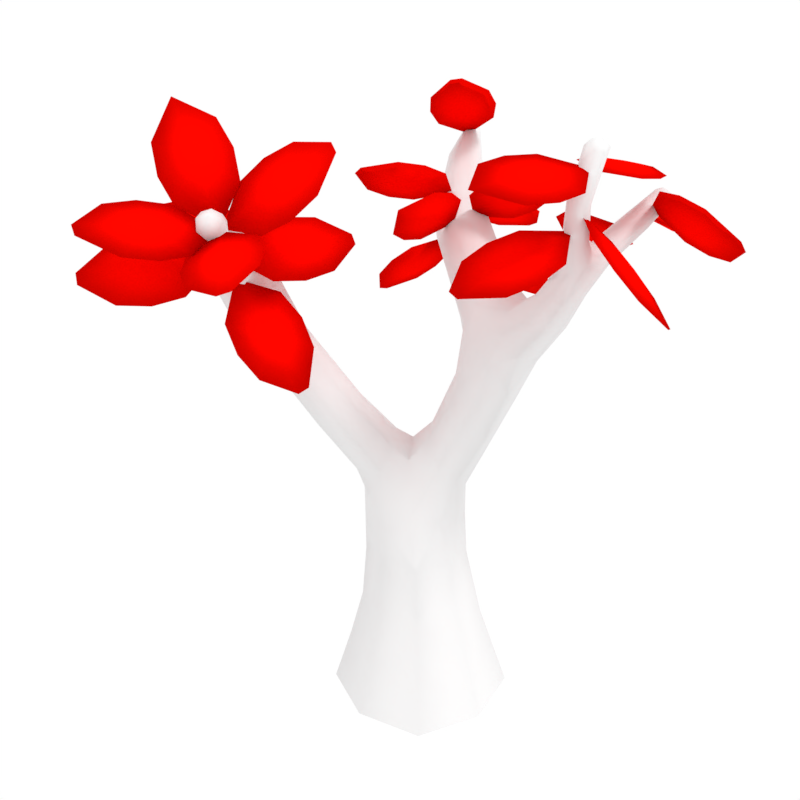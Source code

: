 # Source: Tree02.blend  (saved by Blender 2.79.0; exported with 4.5.12 LTS)
import bpy
from mathutils import Matrix  # noqa: F401  (used for matrix-valued properties, if any)

bpy.ops.wm.read_factory_settings(use_empty=True)
scene = bpy.context.scene
scene.name = 'Scene'

# ---- collections
col_collection_1 = bpy.data.collections.new('Collection 1'); scene.collection.children.link(col_collection_1)

# ---- materials (node trees are filled in below, after node groups)
mat_red = bpy.data.materials.new('Red')
mat_red.alpha_threshold = 0.0
mat_red.use_transparent_shadow = False
mat_red.diffuse_color = (1.0, 0.001989, 0.0, 1.0)
mat_red.roughness = 0.5
mat_tree = bpy.data.materials.new('Tree')
mat_tree.alpha_threshold = 0.0
mat_tree.use_transparent_shadow = False
mat_tree.roughness = 0.5
mat_tree.specular_intensity = 0.208

# ---- material node trees

# ---- world
world_world = bpy.data.worlds.new('World'); scene.world = world_world
world_world.color = (1.0, 1.0, 1.0)
world_world.use_sun_shadow = False
world_world.sun_shadow_jitter_overblur = 0.0
world_world.cycles.sampling_method = 'MANUAL'

# ---- cameras
cam_camera = bpy.data.cameras.new('Camera')
cam_camera.clip_end = 100.0
cam_camera.lens = 35.0
cam_camera.sensor_width = 32.0
cam_camera.sensor_height = 18.0
cam_camera.ortho_scale = 7.314
cam_camera.dof.focus_distance = 0.0
cam_camera.dof.aperture_fstop = 128.0

# ---- lights
light_sun = bpy.data.lights.new('Sun', 'SUN')
light_sun.transmission_factor = 0.0
light_sun.angle = 0.1993
light_sun.energy = 1.0
light_sun.shadow_buffer_clip_start = 0.5
light_sun.shadow_soft_size = 0.1
light_sun.shadow_cascade_max_distance = 1000.0

# ---- meshes
me_plane = bpy.data.meshes.new('Plane')
me_plane.from_pydata([(-0.09031, -0.0399, 0.0), (0.09031, -0.0399, 0.0), (-0.09761, 1.96, 0.0), (0.09761, 1.96, 0.0), (-0.5082, 1.46, 0.0), (-0.5924, 0.9601, 0.0), (-0.5082, 0.4601, 0.0), (0.5082, 0.4601, 0.0), (0.5924, 0.9601, 0.0), (0.5082, 1.46, 0.0), (0.0, -0.0399, 0.0), (0.0, 1.96, 0.0), (0.0, 0.4601, 0.05821), (0.0, 0.9601, 0.08557), (0.0, 1.46, 0.05821), (-0.5082, 0.4601, -0.02543), (-0.09031, -0.0399, -0.02543), (0.0, -0.0399, -0.02543), (0.09031, -0.0399, -0.02543), (0.5082, 1.46, -0.02543), (0.09761, 1.96, -0.02543), (0.0, 1.96, -0.02543), (-0.09761, 1.96, -0.02543), (-0.5082, 1.46, -0.02543), (-0.5924, 0.9601, -0.02543), (0.5082, 0.4601, -0.02543), (0.5924, 0.9601, -0.02543), (0.0, 0.4601, -0.08364), (0.0, 0.9601, -0.111), (0.0, 1.46, -0.08364), (-3.577, 0.2634, -1.174), (-3.663, 0.2457, -1.332), (-3.351, -1.721, -1.066), (-3.444, -1.74, -1.236), (-3.212, -1.184, -0.732), (-3.227, -0.6798, -0.6839), (-3.323, -0.1918, -0.7831), (-3.806, -0.2916, -1.672), (-3.79, -0.7961, -1.72), (-3.694, -1.284, -1.621), (-3.62, 0.2545, -1.253), (-3.397, -1.73, -1.151), (-3.615, -0.2459, -1.199), (-3.583, -0.7442, -1.161), (-3.504, -1.238, -1.148), (-3.301, -0.1899, -0.7953), (-3.555, 0.2653, -1.186), (-3.598, 0.2564, -1.265), (-3.641, 0.2475, -1.344), (-3.672, -1.282, -1.633), (-3.422, -1.738, -1.248), (-3.375, -1.729, -1.163), (-3.329, -1.719, -1.078), (-3.19, -1.182, -0.7442), (-3.205, -0.6779, -0.6962), (-3.783, -0.2898, -1.684), (-3.768, -0.7943, -1.732), (-3.491, -0.2356, -1.268), (-3.412, -0.7298, -1.255), (-3.38, -1.228, -1.217), (-0.2366, -1.917, -0.4784), (-0.4103, -1.876, -0.45), (-0.7743, -3.422, -1.68), (-0.9621, -3.379, -1.649), (-0.2431, -3.138, -1.444), (-0.02591, -2.781, -1.157), (0.02928, -2.386, -0.844), (-0.9485, -2.159, -0.6845), (-1.166, -2.516, -0.9713), (-1.221, -2.911, -1.285), (-0.3234, -1.896, -0.4642), (-0.8682, -3.401, -1.664), (-0.4605, -2.309, -0.7186), (-0.5972, -2.702, -0.9972), (-0.7329, -3.061, -1.319), (0.02968, -2.37, -0.864), (-0.2361, -1.901, -0.4983), (-0.323, -1.881, -0.4842), (-0.4099, -1.861, -0.47), (-1.22, -2.895, -1.305), (-0.9617, -3.363, -1.669), (-0.8678, -3.385, -1.684), (-0.7739, -3.407, -1.7), (-0.2427, -3.122, -1.464), (-0.02551, -2.765, -1.177), (-0.9481, -2.143, -0.7045), (-1.165, -2.501, -0.9913), (-0.4583, -2.221, -0.8299), (-0.594, -2.58, -1.151), (-0.7307, -2.973, -1.43), (-3.338, 0.9444, -1.476), (-3.177, 0.927, -1.395), (-2.757, 2.688, -2.265), (-2.584, 2.669, -2.177), (-3.268, 2.292, -2.254), (-3.49, 1.864, -2.095), (-3.562, 1.42, -1.861), (-2.66, 1.323, -1.403), (-2.438, 1.75, -1.562), (-2.366, 2.194, -1.796), (-3.258, 0.9357, -1.436), (-2.67, 2.679, -2.221), (-3.131, 1.399, -1.585), (-2.994, 1.848, -1.76), (-2.838, 2.271, -1.978), (-3.553, 1.408, -1.881), (-3.329, 0.9321, -1.497), (-3.248, 0.9235, -1.456), (-3.168, 0.9148, -1.415), (-2.357, 2.182, -1.816), (-2.575, 2.657, -2.198), (-2.661, 2.667, -2.241), (-2.748, 2.676, -2.285), (-3.259, 2.28, -2.274), (-3.481, 1.852, -2.116), (-2.651, 1.311, -1.423), (-2.429, 1.738, -1.582), (-3.081, 1.331, -1.699), (-2.925, 1.754, -1.917), (-2.788, 2.203, -2.092), (-4.343, -3.791, -2.734), (-4.381, -3.929, -2.845), (-2.987, -3.104, -4.033), (-3.027, -3.253, -4.152), (-3.241, -2.961, -3.455), (-3.563, -3.067, -3.078), (-3.919, -3.302, -2.804), (-4.127, -4.077, -3.427), (-3.806, -3.971, -3.804), (-3.45, -3.736, -4.078), (-4.362, -3.86, -2.79), (-3.007, -3.178, -4.093), (-3.982, -3.722, -3.089), (-3.624, -3.566, -3.403), (-3.304, -3.381, -3.741), (-3.937, -3.288, -2.815), (-4.361, -3.777, -2.746), (-4.38, -3.846, -2.801), (-4.398, -3.915, -2.856), (-3.468, -3.722, -4.09), (-3.045, -3.239, -4.164), (-3.025, -3.164, -4.104), (-3.004, -3.09, -4.044), (-3.259, -2.947, -3.467), (-3.581, -3.053, -3.089), (-4.145, -4.063, -3.438), (-3.824, -3.957, -3.816), (-4.082, -3.644, -3.153), (-3.763, -3.458, -3.491), (-3.404, -3.303, -3.804), (-0.252, -1.853, -0.1684), (-0.2208, -2.031, -0.1677), (1.433, -1.554, -1.204), (1.467, -1.746, -1.203), (0.9403, -1.222, -0.9466), (0.5042, -1.212, -0.6881), (0.09722, -1.368, -0.429), (0.2731, -2.369, -0.4247), (0.7092, -2.379, -0.6831), (1.116, -2.223, -0.9422), (-0.2364, -1.942, -0.168), (1.45, -1.65, -1.203), (0.2148, -1.863, -0.377), (0.6503, -1.788, -0.6124), (1.058, -1.717, -0.8946), (0.08428, -1.371, -0.4508), (-0.265, -1.855, -0.1902), (-0.2493, -1.944, -0.1898), (-0.2337, -2.033, -0.1894), (1.103, -2.226, -0.964), (1.454, -1.748, -1.225), (1.437, -1.652, -1.225), (1.42, -1.556, -1.225), (0.9274, -1.225, -0.9683), (0.4913, -1.215, -0.7099), (0.2602, -2.372, -0.4464), (0.6963, -2.382, -0.7049), (0.1426, -1.876, -0.4984), (0.5502, -1.806, -0.7806), (0.9857, -1.731, -1.016), (-5.585, -2.706, -2.79), (-5.521, -2.584, -2.674), (-6.448, -1.252, -3.859), (-6.379, -1.12, -3.733), (-6.377, -1.896, -3.858), (-6.192, -2.317, -3.646), (-5.947, -2.625, -3.326), (-5.589, -1.936, -2.671), (-5.774, -1.514, -2.882), (-6.019, -1.206, -3.202), (-5.553, -2.645, -2.732), (-6.413, -1.186, -3.796), (-5.816, -2.286, -2.966), (-6.054, -1.923, -3.217), (-6.247, -1.556, -3.498), (-5.926, -2.623, -3.34), (-5.564, -2.704, -2.804), (-5.532, -2.643, -2.746), (-5.5, -2.581, -2.688), (-5.998, -1.204, -3.216), (-6.358, -1.118, -3.747), (-6.392, -1.184, -3.81), (-6.427, -1.25, -3.873), (-6.356, -1.893, -3.872), (-6.171, -2.315, -3.66), (-5.568, -1.933, -2.685), (-5.753, -1.512, -2.896), (-5.698, -2.273, -3.044), (-5.891, -1.906, -3.325), (-6.129, -1.543, -3.576), (-0.3324, -0.3933, -0.2169), (-0.2093, -0.2671, -0.2563), (-1.8, 0.8724, -0.7121), (-1.667, 1.009, -0.7546), (-1.714, 0.2678, -0.4984), (-1.406, -0.1087, -0.3559), (-0.9827, -0.3676, -0.25), (-0.2902, 0.3426, -0.4715), (-0.5984, 0.7191, -0.614), (-1.021, 0.978, -0.7199), (-0.2708, -0.3302, -0.2366), (-1.733, 0.9406, -0.7333), (-0.6385, 0.006611, -0.3058), (-1.005, 0.3333, -0.4042), (-1.37, 0.642, -0.5542), (-0.9818, -0.376, -0.274), (-0.3315, -0.4017, -0.2409), (-0.27, -0.3386, -0.2606), (-0.2084, -0.2755, -0.2803), (-1.02, 0.9697, -0.7439), (-1.666, 1.0, -0.7786), (-1.732, 0.9323, -0.7573), (-1.799, 0.8641, -0.7361), (-1.713, 0.2595, -0.5224), (-1.405, -0.1171, -0.3799), (-0.2893, 0.3342, -0.4955), (-0.5975, 0.7108, -0.638), (-0.6335, -0.03999, -0.4397), (-0.9981, 0.2687, -0.5897), (-1.365, 0.5954, -0.6881), (-4.575, -3.896, -2.445), (-4.433, -3.915, -2.555), (-3.788, -2.204, -1.724), (-3.635, -2.226, -1.843), (-4.308, -2.582, -1.653), (-4.572, -2.996, -1.781), (-4.704, -3.427, -2.011), (-3.907, -3.539, -2.631), (-3.643, -3.125, -2.504), (-3.511, -2.693, -2.273), (-4.504, -3.906, -2.5), (-3.711, -2.215, -1.784), (-4.278, -3.513, -2.28), (-4.067, -3.105, -2.082), (-3.882, -2.668, -1.922), (-4.717, -3.414, -2.029), (-4.587, -3.882, -2.463), (-4.516, -3.892, -2.518), (-4.445, -3.902, -2.573), (-3.523, -2.68, -2.291), (-3.647, -2.212, -1.861), (-3.723, -2.202, -1.802), (-3.8, -2.191, -1.742), (-4.32, -2.569, -1.671), (-4.584, -2.982, -1.799), (-3.919, -3.525, -2.649), (-3.655, -3.112, -2.522), (-4.346, -3.439, -2.38), (-4.16, -3.002, -2.22), (-3.949, -2.594, -2.022), (-4.588, -4.117, -2.707), (-4.718, -4.085, -2.586), (-5.616, -5.678, -3.417), (-5.757, -5.644, -3.286), (-5.062, -5.36, -3.516), (-4.742, -4.985, -3.396), (-4.545, -4.58, -3.163), (-5.278, -4.402, -2.483), (-5.597, -4.777, -2.602), (-5.795, -5.182, -2.835), (-4.653, -4.101, -2.647), (-5.687, -5.661, -3.351), (-4.885, -4.526, -2.785), (-5.13, -4.932, -2.943), (-5.402, -5.306, -3.137), (-4.556, -4.565, -3.18), (-4.599, -4.102, -2.724), (-4.664, -4.086, -2.663), (-4.73, -4.07, -2.603), (-5.807, -5.166, -2.852), (-5.769, -5.629, -3.303), (-5.699, -5.646, -3.368), (-5.628, -5.663, -3.433), (-5.073, -5.345, -3.532), (-4.754, -4.97, -3.412), (-5.29, -4.386, -2.499), (-5.609, -4.762, -2.619), (-4.95, -4.441, -2.878), (-5.221, -4.814, -3.072), (-5.467, -5.221, -3.23), (-4.176, -4.476, -1.977), (-4.279, -4.584, -2.078), (-2.588, -5.638, -2.339), (-2.7, -5.755, -2.449), (-2.75, -5.101, -2.017), (-3.098, -4.759, -1.878), (-3.541, -4.518, -1.833), (-4.122, -5.126, -2.405), (-3.774, -5.467, -2.544), (-3.33, -5.709, -2.589), (-4.227, -4.53, -2.028), (-2.644, -5.696, -2.394), (-3.844, -4.854, -2.072), (-3.454, -5.16, -2.142), (-3.053, -5.437, -2.256), (-3.536, -4.504, -1.854), (-4.17, -4.462, -1.997), (-4.222, -4.516, -2.048), (-4.273, -4.57, -2.099), (-3.324, -5.695, -2.609), (-2.694, -5.741, -2.47), (-2.639, -5.682, -2.415), (-2.583, -5.624, -2.36), (-2.744, -5.087, -2.037), (-3.092, -4.745, -1.898), (-4.116, -5.112, -2.426), (-3.768, -5.454, -2.565), (-3.813, -4.776, -2.187), (-3.411, -5.052, -2.3), (-3.022, -5.359, -2.37), (-4.349, -4.549, -2.039), (-4.248, -4.448, -1.929), (-5.697, -4.808, -0.5845), (-5.588, -4.699, -0.4649), (-5.59, -4.974, -1.201), (-5.302, -4.957, -1.617), (-4.919, -4.846, -1.93), (-4.35, -4.278, -1.308), (-4.639, -4.295, -0.8914), (-5.022, -4.406, -0.5782), (-4.299, -4.498, -1.984), (-5.642, -4.754, -0.5247), (-4.606, -4.61, -1.601), (-4.929, -4.696, -1.228), (-5.278, -4.738, -0.8718), (-4.931, -4.825, -1.938), (-4.361, -4.528, -2.047), (-4.311, -4.478, -1.992), (-4.26, -4.427, -1.936), (-5.035, -4.385, -0.586), (-5.6, -4.678, -0.4727), (-5.655, -4.733, -0.5325), (-5.709, -4.787, -0.5923), (-5.603, -4.953, -1.209), (-5.314, -4.936, -1.625), (-4.363, -4.257, -1.316), (-4.652, -4.274, -0.8992), (-4.675, -4.494, -1.645), (-5.024, -4.535, -1.288), (-5.347, -4.621, -0.9149), (-4.211, -4.564, -2.067), (-4.369, -4.533, -1.985), (-4.768, -6.451, -2.428), (-4.939, -6.417, -2.339), (-4.269, -6.051, -2.526), (-4.055, -5.594, -2.475), (-3.988, -5.108, -2.347), (-4.874, -4.931, -1.883), (-5.089, -5.388, -1.934), (-5.156, -5.874, -2.062), (-4.29, -4.548, -2.026), (-4.853, -6.434, -2.383), (-4.408, -5.036, -2.064), (-4.538, -5.515, -2.13), (-4.689, -5.979, -2.243), (-3.998, -5.101, -2.369), (-4.222, -4.557, -2.089), (-4.3, -4.541, -2.048), (-4.379, -4.525, -2.007), (-5.166, -5.867, -2.084), (-4.949, -6.41, -2.361), (-4.864, -6.427, -2.406), (-4.778, -6.444, -2.45), (-4.279, -6.044, -2.548), (-4.065, -5.587, -2.497), (-4.885, -4.924, -1.905), (-5.099, -5.381, -1.956), (-4.464, -4.996, -2.188), (-4.616, -5.46, -2.301), (-4.746, -5.939, -2.367), (-4.317, -4.469, -1.941), (-4.165, -4.496, -2.035), (-3.249, -3.881, -0.3563), (-3.084, -3.91, -0.4574), (-3.863, -3.967, -0.539), (-4.203, -4.102, -0.8908), (-4.401, -4.261, -1.33), (-3.544, -4.411, -1.856), (-3.205, -4.276, -1.504), (-3.007, -4.117, -1.065), (-4.241, -4.483, -1.988), (-3.167, -3.895, -0.4068), (-3.97, -4.391, -1.574), (-3.701, -4.27, -1.17), (-3.433, -4.097, -0.7832), (-4.401, -4.237, -1.338), (-4.318, -4.445, -1.95), (-4.242, -4.459, -1.997), (-4.166, -4.472, -2.043), (-3.008, -4.093, -1.074), (-3.085, -3.886, -0.4657), (-3.167, -3.871, -0.4152), (-3.25, -3.857, -0.3646), (-3.864, -3.943, -0.5473), (-4.204, -4.078, -0.8991), (-3.545, -4.387, -1.864), (-3.205, -4.252, -1.513), (-3.975, -4.257, -1.62), (-3.708, -4.084, -1.234), (-3.438, -3.963, -0.8295), (-5.648, -2.847, -2.027), (-5.481, -2.918, -2.018), (-4.874, -1.003, -1.984), (-4.695, -1.079, -1.975), (-5.447, -1.303, -2.014), (-5.719, -1.73, -2.029), (-5.837, -2.224, -2.036), (-4.902, -2.621, -1.988), (-4.63, -2.193, -1.973), (-4.512, -1.7, -1.966), (-5.565, -2.882, -2.022), (-4.784, -1.041, -1.979), (-5.372, -2.422, -1.953), (-5.179, -1.962, -1.915), (-4.982, -1.502, -1.932), (-5.835, -2.224, -2.061), (-5.646, -2.847, -2.052), (-5.563, -2.882, -2.048), (-5.48, -2.918, -2.044), (-4.511, -1.7, -1.991), (-4.693, -1.079, -2.0), (-4.783, -1.041, -2.005), (-4.873, -1.003, -2.009), (-5.445, -1.303, -2.039), (-5.718, -1.73, -2.054), (-4.901, -2.621, -2.013), (-4.629, -2.193, -1.998), (-5.365, -2.422, -2.095), (-5.169, -1.962, -2.112), (-4.975, -1.501, -2.073), (-5.525, -3.028, -2.086), (-5.679, -2.951, -2.031), (-6.555, -4.577, -2.822), (-6.721, -4.493, -2.763), (-5.946, -4.366, -2.763), (-5.616, -4.015, -2.605), (-5.428, -3.593, -2.396), (-6.294, -3.159, -2.088), (-6.625, -3.51, -2.246), (-6.812, -3.932, -2.455), (-5.602, -2.99, -2.058), (-6.638, -4.535, -2.793), (-5.857, -3.403, -2.191), (-6.114, -3.803, -2.35), (-6.375, -4.176, -2.558), (-5.43, -3.581, -2.419), (-5.527, -3.016, -2.108), (-5.604, -2.978, -2.081), (-5.681, -2.939, -2.053), (-6.814, -3.92, -2.477), (-6.723, -4.481, -2.785), (-6.64, -4.523, -2.815), (-6.557, -4.565, -2.845), (-5.948, -4.354, -2.786), (-5.618, -4.003, -2.628), (-6.296, -3.147, -2.11), (-6.627, -3.498, -2.268), (-5.868, -3.337, -2.316), (-6.129, -3.71, -2.523), (-6.386, -4.109, -2.683), (-4.487, 1.262, 0.3282), (-4.631, 1.181, 0.2546), (-3.89, -0.4822, 1.104), (-4.045, -0.57, 1.024), (-3.711, 0.1391, 1.078), (-3.792, 0.6138, 0.9191), (-4.007, 1.013, 0.6917), (-4.815, 0.556, 0.2773), (-4.734, 0.08129, 0.4361), (-4.519, -0.3177, 0.6635), (-4.559, 1.221, 0.2914), (-3.967, -0.5261, 1.064), (-4.442, 0.7952, 0.5327), (-4.309, 0.3635, 0.7484), (-4.146, -0.07844, 0.9188), (-3.994, 1.008, 0.6706), (-4.474, 1.257, 0.3072), (-4.546, 1.216, 0.2704), (-4.618, 1.176, 0.2336), (-4.506, -0.3224, 0.6424), (-4.031, -0.5747, 1.003), (-3.954, -0.5309, 1.043), (-3.876, -0.487, 1.082), (-3.698, 0.1344, 1.057), (-3.779, 0.6091, 0.898), (-4.802, 0.5512, 0.2563), (-4.721, 0.07656, 0.415), (-4.367, 0.7688, 0.4153), (-4.204, 0.3269, 0.5857), (-4.071, -0.1049, 0.8014), (-3.448, 0.7583, -1.058), (-3.538, 0.6041, -1.029), (-1.928, 0.09463, 0.05896), (-2.024, -0.07206, 0.09025), (-2.104, 0.6127, -0.2864), (-2.441, 0.852, -0.5794), (-2.862, 0.9476, -0.8454), (-3.365, 0.07981, -0.6825), (-3.028, -0.1596, -0.3895), (-2.607, -0.2551, -0.1235), (-3.493, 0.6812, -1.043), (-1.976, 0.01129, 0.0746), (-3.138, 0.5369, -0.7166), (-2.771, 0.3803, -0.4148), (-2.38, 0.202, -0.1576), (-2.851, 0.9375, -0.8661), (-3.437, 0.7482, -1.079), (-3.482, 0.6711, -1.064), (-3.527, 0.594, -1.05), (-2.596, -0.2653, -0.1442), (-2.014, -0.08219, 0.06956), (-1.965, 0.001155, 0.05392), (-1.917, 0.0845, 0.03827), (-2.093, 0.6025, -0.307), (-2.43, 0.8419, -0.6001), (-3.355, 0.06968, -0.7032), (-3.017, -0.1697, -0.4102), (-3.078, 0.4804, -0.832), (-2.687, 0.302, -0.5747), (-2.32, 0.1454, -0.273), (-3.926, 0.5826, -1.574), (-3.891, 0.7598, -1.569), (-5.197, 0.8635, -3.092), (-5.159, 1.055, -3.087), (-4.959, 0.3888, -2.722), (-4.658, 0.2342, -2.345), (-4.324, 0.2448, -1.963), (-4.128, 1.242, -1.939), (-4.429, 1.396, -2.316), (-4.763, 1.386, -2.698), (-3.908, 0.6712, -1.572), (-5.178, 0.9593, -3.09), (-4.269, 0.7509, -1.913), (-4.607, 0.8265, -2.275), (-4.904, 0.8949, -2.672), (-4.305, 0.2415, -1.98), (-3.907, 0.5793, -1.59), (-3.889, 0.6679, -1.588), (-3.872, 0.7565, -1.586), (-4.744, 1.382, -2.714), (-5.14, 1.052, -3.104), (-5.159, 0.9559, -3.106), (-5.178, 0.8602, -3.108), (-4.94, 0.3855, -2.739), (-4.639, 0.2309, -2.362), (-4.109, 1.238, -1.955), (-4.41, 1.393, -2.333), (-4.163, 0.7323, -2.005), (-4.46, 0.8007, -2.403), (-4.798, 0.8763, -2.764), (-0.01368, -0.03442, 0.09302), (-0.08023, -0.1676, 0.1953), (1.763, -0.9522, 0.04077), (1.691, -1.096, 0.1513), (1.47, -0.4186, -0.1796), (1.058, -0.1258, -0.2153), (0.5837, 0.04292, -0.1556), (0.2092, -0.7065, 0.4198), (0.6216, -0.9994, 0.4554), (1.096, -1.168, 0.3957), (-0.04695, -0.101, 0.1441), (1.727, -1.024, 0.09603), (0.4127, -0.3031, 0.1801), (0.8637, -0.5204, 0.1906), (1.299, -0.7647, 0.156), (0.5766, 0.03038, -0.1765), (-0.02077, -0.04696, 0.07207), (-0.05405, -0.1136, 0.1232), (-0.08732, -0.1802, 0.1743), (1.089, -1.181, 0.3748), (1.684, -1.109, 0.1303), (1.72, -1.037, 0.07507), (1.755, -0.9647, 0.01982), (1.463, -0.4312, -0.2006), (1.051, -0.1383, -0.2362), (0.2021, -0.7191, 0.3988), (0.6145, -1.012, 0.4345), (0.3731, -0.373, 0.0632), (0.8089, -0.6173, 0.02863), (1.26, -0.8346, 0.03914), (-0.1997, -2.145, 0.3923), (-0.3711, -2.113, 0.439), (-0.7226, -3.948, -0.2968), (-0.9078, -3.913, -0.2464), (-0.2005, -3.572, -0.2309), (0.0119, -3.137, -0.08085), (0.06444, -2.671, 0.1127), (-0.9002, -2.488, 0.375), (-1.113, -2.923, 0.2249), (-1.165, -3.389, 0.03135), (-0.2854, -2.129, 0.4156), (-0.8152, -3.931, -0.2716), (-0.4079, -2.602, 0.2964), (-0.5357, -3.064, 0.1493), (-0.6728, -3.503, -0.04723), (0.06011, -2.661, 0.08973), (-0.204, -2.135, 0.3694), (-0.2897, -2.119, 0.3927), (-0.3755, -2.103, 0.416), (-1.169, -3.379, 0.008392), (-0.9122, -3.903, -0.2694), (-0.8195, -3.921, -0.2946), (-0.7269, -3.938, -0.3198), (-0.2048, -3.562, -0.2539), (0.007564, -3.127, -0.1038), (-0.9045, -2.478, 0.352), (-1.117, -2.913, 0.2019), (-0.4321, -2.546, 0.1683), (-0.5692, -2.986, -0.0282), (-0.697, -3.447, -0.1753), (-0.3837, -1.946, 0.4019), (-0.2036, -1.934, 0.4083), (-0.5375, 0.02299, 0.7155), (-0.3429, 0.03637, 0.7224), (-0.9102, -0.4976, 0.6225), (-0.9575, -0.9958, 0.5411), (-0.8369, -1.482, 0.4656), (0.1764, -1.413, 0.5015), (0.2237, -0.9146, 0.583), (0.1031, -0.4279, 0.6585), (-0.2936, -1.94, 0.4051), (-0.4402, 0.02968, 0.7189), (-0.3317, -1.457, 0.541), (-0.369, -0.9688, 0.6465), (-0.405, -0.472, 0.6979), (-0.8363, -1.478, 0.4405), (-0.383, -1.942, 0.3768), (-0.293, -1.936, 0.38), (-0.203, -1.93, 0.3832), (0.1037, -0.4239, 0.6334), (-0.3423, 0.04041, 0.6973), (-0.4396, 0.03372, 0.6938), (-0.5369, 0.02703, 0.6904), (-0.9096, -0.4936, 0.5974), (-0.9569, -0.9918, 0.516), (0.177, -1.409, 0.4764), (0.2243, -0.9106, 0.5579), (-0.3283, -1.434, 0.401), (-0.3642, -0.9376, 0.4525), (-0.4015, -0.4495, 0.5579), (-3.94, 0.4388, -0.7155), (-4.066, 0.4921, -0.834), (-4.658, -1.427, -0.782), (-4.794, -1.369, -0.91), (-4.192, -1.082, -0.495), (-3.953, -0.6409, -0.422), (-3.83, -0.1502, -0.4594), (-4.537, 0.1495, -1.126), (-4.776, -0.2915, -1.199), (-4.899, -0.7822, -1.161), (-4.003, 0.4654, -0.7747), (-4.726, -1.398, -0.846), (-4.22, 0.01197, -0.7487), (-4.418, -0.448, -0.7458), (-4.581, -0.9197, -0.7843), (-3.815, -0.1556, -0.4786), (-3.924, 0.4334, -0.7347), (-3.987, 0.46, -0.7939), (-4.05, 0.4867, -0.8531), (-4.883, -0.7876, -1.181), (-4.778, -1.374, -0.9292), (-4.71, -1.403, -0.8652), (-4.642, -1.432, -0.8012), (-4.176, -1.087, -0.5142), (-3.937, -0.6463, -0.4412), (-4.521, 0.1441, -1.145), (-4.76, -0.2969, -1.218), (-4.132, -0.01814, -0.8556), (-4.296, -0.4898, -0.8941), (-4.493, -0.9498, -0.8913), (-4.101, 1.26, -0.8712), (-3.952, 1.242, -0.7706), (-3.738, 3.216, -1.076), (-3.577, 3.197, -0.9671), (-4.169, 2.767, -1.254), (-4.33, 2.287, -1.251), (-4.353, 1.79, -1.154), (-3.515, 1.69, -0.5881), (-3.353, 2.17, -0.5913), (-3.331, 2.667, -0.6883), (-4.026, 1.251, -0.8209), (-3.658, 3.206, -1.021), (-3.965, 1.75, -0.823), (-3.888, 2.244, -0.8506), (-3.781, 2.728, -0.9233), (-4.34, 1.785, -1.175), (-4.087, 1.255, -0.8922), (-4.012, 1.246, -0.8419), (-3.938, 1.237, -0.7916), (-3.317, 2.663, -0.7093), (-3.564, 3.192, -0.988), (-3.644, 3.202, -1.042), (-3.725, 3.211, -1.097), (-4.155, 2.763, -1.275), (-4.317, 2.282, -1.272), (-3.501, 1.685, -0.6091), (-3.34, 2.166, -0.6123), (-3.889, 1.724, -0.94), (-3.783, 2.208, -1.013), (-3.705, 2.702, -1.04)], [], [(14, 9, 3, 11), (10, 1, 7, 12), (12, 7, 8, 13), (13, 8, 9, 14), (5, 13, 14, 4), (6, 12, 13, 5), (0, 10, 12, 6), (4, 14, 11, 2), (29, 21, 20, 19), (17, 27, 25, 18), (27, 28, 26, 25), (28, 29, 19, 26), (24, 23, 29, 28), (15, 24, 28, 27), (16, 15, 27, 17), (23, 22, 21, 29), (4, 23, 24, 5), (9, 19, 20, 3), (8, 26, 19, 9), (5, 24, 15, 6), (0, 16, 17, 10), (11, 21, 22, 2), (6, 15, 16, 0), (1, 18, 25, 7), (3, 20, 21, 11), (2, 22, 23, 4), (10, 17, 18, 1), (7, 25, 26, 8), (44, 39, 33, 41), (40, 31, 37, 42), (42, 37, 38, 43), (43, 38, 39, 44), (35, 43, 44, 34), (36, 42, 43, 35), (30, 40, 42, 36), (34, 44, 41, 32), (59, 51, 50, 49), (47, 57, 55, 48), (57, 58, 56, 55), (58, 59, 49, 56), (54, 53, 59, 58), (45, 54, 58, 57), (46, 45, 57, 47), (53, 52, 51, 59), (34, 53, 54, 35), (39, 49, 50, 33), (38, 56, 49, 39), (35, 54, 45, 36), (30, 46, 47, 40), (41, 51, 52, 32), (36, 45, 46, 30), (31, 48, 55, 37), (33, 50, 51, 41), (32, 52, 53, 34), (40, 47, 48, 31), (37, 55, 56, 38), (74, 69, 63, 71), (70, 61, 67, 72), (72, 67, 68, 73), (73, 68, 69, 74), (65, 73, 74, 64), (66, 72, 73, 65), (60, 70, 72, 66), (64, 74, 71, 62), (89, 81, 80, 79), (77, 87, 85, 78), (87, 88, 86, 85), (88, 89, 79, 86), (84, 83, 89, 88), (75, 84, 88, 87), (76, 75, 87, 77), (83, 82, 81, 89), (64, 83, 84, 65), (69, 79, 80, 63), (68, 86, 79, 69), (65, 84, 75, 66), (60, 76, 77, 70), (71, 81, 82, 62), (66, 75, 76, 60), (61, 78, 85, 67), (63, 80, 81, 71), (62, 82, 83, 64), (70, 77, 78, 61), (67, 85, 86, 68), (104, 99, 93, 101), (100, 91, 97, 102), (102, 97, 98, 103), (103, 98, 99, 104), (95, 103, 104, 94), (96, 102, 103, 95), (90, 100, 102, 96), (94, 104, 101, 92), (119, 111, 110, 109), (107, 117, 115, 108), (117, 118, 116, 115), (118, 119, 109, 116), (114, 113, 119, 118), (105, 114, 118, 117), (106, 105, 117, 107), (113, 112, 111, 119), (94, 113, 114, 95), (99, 109, 110, 93), (98, 116, 109, 99), (95, 114, 105, 96), (90, 106, 107, 100), (101, 111, 112, 92), (96, 105, 106, 90), (91, 108, 115, 97), (93, 110, 111, 101), (92, 112, 113, 94), (100, 107, 108, 91), (97, 115, 116, 98), (134, 129, 123, 131), (130, 121, 127, 132), (132, 127, 128, 133), (133, 128, 129, 134), (125, 133, 134, 124), (126, 132, 133, 125), (120, 130, 132, 126), (124, 134, 131, 122), (149, 141, 140, 139), (137, 147, 145, 138), (147, 148, 146, 145), (148, 149, 139, 146), (144, 143, 149, 148), (135, 144, 148, 147), (136, 135, 147, 137), (143, 142, 141, 149), (124, 143, 144, 125), (129, 139, 140, 123), (128, 146, 139, 129), (125, 144, 135, 126), (120, 136, 137, 130), (131, 141, 142, 122), (126, 135, 136, 120), (121, 138, 145, 127), (123, 140, 141, 131), (122, 142, 143, 124), (130, 137, 138, 121), (127, 145, 146, 128), (164, 159, 153, 161), (160, 151, 157, 162), (162, 157, 158, 163), (163, 158, 159, 164), (155, 163, 164, 154), (156, 162, 163, 155), (150, 160, 162, 156), (154, 164, 161, 152), (179, 171, 170, 169), (167, 177, 175, 168), (177, 178, 176, 175), (178, 179, 169, 176), (174, 173, 179, 178), (165, 174, 178, 177), (166, 165, 177, 167), (173, 172, 171, 179), (154, 173, 174, 155), (159, 169, 170, 153), (158, 176, 169, 159), (155, 174, 165, 156), (150, 166, 167, 160), (161, 171, 172, 152), (156, 165, 166, 150), (151, 168, 175, 157), (153, 170, 171, 161), (152, 172, 173, 154), (160, 167, 168, 151), (157, 175, 176, 158), (194, 189, 183, 191), (190, 181, 187, 192), (192, 187, 188, 193), (193, 188, 189, 194), (185, 193, 194, 184), (186, 192, 193, 185), (180, 190, 192, 186), (184, 194, 191, 182), (209, 201, 200, 199), (197, 207, 205, 198), (207, 208, 206, 205), (208, 209, 199, 206), (204, 203, 209, 208), (195, 204, 208, 207), (196, 195, 207, 197), (203, 202, 201, 209), (184, 203, 204, 185), (189, 199, 200, 183), (188, 206, 199, 189), (185, 204, 195, 186), (180, 196, 197, 190), (191, 201, 202, 182), (186, 195, 196, 180), (181, 198, 205, 187), (183, 200, 201, 191), (182, 202, 203, 184), (190, 197, 198, 181), (187, 205, 206, 188), (224, 219, 213, 221), (220, 211, 217, 222), (222, 217, 218, 223), (223, 218, 219, 224), (215, 223, 224, 214), (216, 222, 223, 215), (210, 220, 222, 216), (214, 224, 221, 212), (239, 231, 230, 229), (227, 237, 235, 228), (237, 238, 236, 235), (238, 239, 229, 236), (234, 233, 239, 238), (225, 234, 238, 237), (226, 225, 237, 227), (233, 232, 231, 239), (214, 233, 234, 215), (219, 229, 230, 213), (218, 236, 229, 219), (215, 234, 225, 216), (210, 226, 227, 220), (221, 231, 232, 212), (216, 225, 226, 210), (211, 228, 235, 217), (213, 230, 231, 221), (212, 232, 233, 214), (220, 227, 228, 211), (217, 235, 236, 218), (254, 249, 243, 251), (250, 241, 247, 252), (252, 247, 248, 253), (253, 248, 249, 254), (245, 253, 254, 244), (246, 252, 253, 245), (240, 250, 252, 246), (244, 254, 251, 242), (269, 261, 260, 259), (257, 267, 265, 258), (267, 268, 266, 265), (268, 269, 259, 266), (264, 263, 269, 268), (255, 264, 268, 267), (256, 255, 267, 257), (263, 262, 261, 269), (244, 263, 264, 245), (249, 259, 260, 243), (248, 266, 259, 249), (245, 264, 255, 246), (240, 256, 257, 250), (251, 261, 262, 242), (246, 255, 256, 240), (241, 258, 265, 247), (243, 260, 261, 251), (242, 262, 263, 244), (250, 257, 258, 241), (247, 265, 266, 248), (284, 279, 273, 281), (280, 271, 277, 282), (282, 277, 278, 283), (283, 278, 279, 284), (275, 283, 284, 274), (276, 282, 283, 275), (270, 280, 282, 276), (274, 284, 281, 272), (299, 291, 290, 289), (287, 297, 295, 288), (297, 298, 296, 295), (298, 299, 289, 296), (294, 293, 299, 298), (285, 294, 298, 297), (286, 285, 297, 287), (293, 292, 291, 299), (274, 293, 294, 275), (279, 289, 290, 273), (278, 296, 289, 279), (275, 294, 285, 276), (270, 286, 287, 280), (281, 291, 292, 272), (276, 285, 286, 270), (271, 288, 295, 277), (273, 290, 291, 281), (272, 292, 293, 274), (280, 287, 288, 271), (277, 295, 296, 278), (314, 309, 303, 311), (310, 301, 307, 312), (312, 307, 308, 313), (313, 308, 309, 314), (305, 313, 314, 304), (306, 312, 313, 305), (300, 310, 312, 306), (304, 314, 311, 302), (329, 321, 320, 319), (317, 327, 325, 318), (327, 328, 326, 325), (328, 329, 319, 326), (324, 323, 329, 328), (315, 324, 328, 327), (316, 315, 327, 317), (323, 322, 321, 329), (304, 323, 324, 305), (309, 319, 320, 303), (308, 326, 319, 309), (305, 324, 315, 306), (300, 316, 317, 310), (311, 321, 322, 302), (306, 315, 316, 300), (301, 318, 325, 307), (303, 320, 321, 311), (302, 322, 323, 304), (310, 317, 318, 301), (307, 325, 326, 308), (344, 339, 333, 341), (340, 331, 337, 342), (342, 337, 338, 343), (343, 338, 339, 344), (335, 343, 344, 334), (336, 342, 343, 335), (330, 340, 342, 336), (334, 344, 341, 332), (359, 351, 350, 349), (347, 357, 355, 348), (357, 358, 356, 355), (358, 359, 349, 356), (354, 353, 359, 358), (345, 354, 358, 357), (346, 345, 357, 347), (353, 352, 351, 359), (334, 353, 354, 335), (339, 349, 350, 333), (338, 356, 349, 339), (335, 354, 345, 336), (330, 346, 347, 340), (341, 351, 352, 332), (336, 345, 346, 330), (331, 348, 355, 337), (333, 350, 351, 341), (332, 352, 353, 334), (340, 347, 348, 331), (337, 355, 356, 338), (374, 369, 363, 371), (370, 361, 367, 372), (372, 367, 368, 373), (373, 368, 369, 374), (365, 373, 374, 364), (366, 372, 373, 365), (360, 370, 372, 366), (364, 374, 371, 362), (389, 381, 380, 379), (377, 387, 385, 378), (387, 388, 386, 385), (388, 389, 379, 386), (384, 383, 389, 388), (375, 384, 388, 387), (376, 375, 387, 377), (383, 382, 381, 389), (364, 383, 384, 365), (369, 379, 380, 363), (368, 386, 379, 369), (365, 384, 375, 366), (360, 376, 377, 370), (371, 381, 382, 362), (366, 375, 376, 360), (361, 378, 385, 367), (363, 380, 381, 371), (362, 382, 383, 364), (370, 377, 378, 361), (367, 385, 386, 368), (404, 399, 393, 401), (400, 391, 397, 402), (402, 397, 398, 403), (403, 398, 399, 404), (395, 403, 404, 394), (396, 402, 403, 395), (390, 400, 402, 396), (394, 404, 401, 392), (419, 411, 410, 409), (407, 417, 415, 408), (417, 418, 416, 415), (418, 419, 409, 416), (414, 413, 419, 418), (405, 414, 418, 417), (406, 405, 417, 407), (413, 412, 411, 419), (394, 413, 414, 395), (399, 409, 410, 393), (398, 416, 409, 399), (395, 414, 405, 396), (390, 406, 407, 400), (401, 411, 412, 392), (396, 405, 406, 390), (391, 408, 415, 397), (393, 410, 411, 401), (392, 412, 413, 394), (400, 407, 408, 391), (397, 415, 416, 398), (434, 429, 423, 431), (430, 421, 427, 432), (432, 427, 428, 433), (433, 428, 429, 434), (425, 433, 434, 424), (426, 432, 433, 425), (420, 430, 432, 426), (424, 434, 431, 422), (449, 441, 440, 439), (437, 447, 445, 438), (447, 448, 446, 445), (448, 449, 439, 446), (444, 443, 449, 448), (435, 444, 448, 447), (436, 435, 447, 437), (443, 442, 441, 449), (424, 443, 444, 425), (429, 439, 440, 423), (428, 446, 439, 429), (425, 444, 435, 426), (420, 436, 437, 430), (431, 441, 442, 422), (426, 435, 436, 420), (421, 438, 445, 427), (423, 440, 441, 431), (422, 442, 443, 424), (430, 437, 438, 421), (427, 445, 446, 428), (464, 459, 453, 461), (460, 451, 457, 462), (462, 457, 458, 463), (463, 458, 459, 464), (455, 463, 464, 454), (456, 462, 463, 455), (450, 460, 462, 456), (454, 464, 461, 452), (479, 471, 470, 469), (467, 477, 475, 468), (477, 478, 476, 475), (478, 479, 469, 476), (474, 473, 479, 478), (465, 474, 478, 477), (466, 465, 477, 467), (473, 472, 471, 479), (454, 473, 474, 455), (459, 469, 470, 453), (458, 476, 469, 459), (455, 474, 465, 456), (450, 466, 467, 460), (461, 471, 472, 452), (456, 465, 466, 450), (451, 468, 475, 457), (453, 470, 471, 461), (452, 472, 473, 454), (460, 467, 468, 451), (457, 475, 476, 458), (494, 489, 483, 491), (490, 481, 487, 492), (492, 487, 488, 493), (493, 488, 489, 494), (485, 493, 494, 484), (486, 492, 493, 485), (480, 490, 492, 486), (484, 494, 491, 482), (509, 501, 500, 499), (497, 507, 505, 498), (507, 508, 506, 505), (508, 509, 499, 506), (504, 503, 509, 508), (495, 504, 508, 507), (496, 495, 507, 497), (503, 502, 501, 509), (484, 503, 504, 485), (489, 499, 500, 483), (488, 506, 499, 489), (485, 504, 495, 486), (480, 496, 497, 490), (491, 501, 502, 482), (486, 495, 496, 480), (481, 498, 505, 487), (483, 500, 501, 491), (482, 502, 503, 484), (490, 497, 498, 481), (487, 505, 506, 488), (524, 519, 513, 521), (520, 511, 517, 522), (522, 517, 518, 523), (523, 518, 519, 524), (515, 523, 524, 514), (516, 522, 523, 515), (510, 520, 522, 516), (514, 524, 521, 512), (539, 531, 530, 529), (527, 537, 535, 528), (537, 538, 536, 535), (538, 539, 529, 536), (534, 533, 539, 538), (525, 534, 538, 537), (526, 525, 537, 527), (533, 532, 531, 539), (514, 533, 534, 515), (519, 529, 530, 513), (518, 536, 529, 519), (515, 534, 525, 516), (510, 526, 527, 520), (521, 531, 532, 512), (516, 525, 526, 510), (511, 528, 535, 517), (513, 530, 531, 521), (512, 532, 533, 514), (520, 527, 528, 511), (517, 535, 536, 518), (554, 549, 543, 551), (550, 541, 547, 552), (552, 547, 548, 553), (553, 548, 549, 554), (545, 553, 554, 544), (546, 552, 553, 545), (540, 550, 552, 546), (544, 554, 551, 542), (569, 561, 560, 559), (557, 567, 565, 558), (567, 568, 566, 565), (568, 569, 559, 566), (564, 563, 569, 568), (555, 564, 568, 567), (556, 555, 567, 557), (563, 562, 561, 569), (544, 563, 564, 545), (549, 559, 560, 543), (548, 566, 559, 549), (545, 564, 555, 546), (540, 556, 557, 550), (551, 561, 562, 542), (546, 555, 556, 540), (541, 558, 565, 547), (543, 560, 561, 551), (542, 562, 563, 544), (550, 557, 558, 541), (547, 565, 566, 548), (584, 579, 573, 581), (580, 571, 577, 582), (582, 577, 578, 583), (583, 578, 579, 584), (575, 583, 584, 574), (576, 582, 583, 575), (570, 580, 582, 576), (574, 584, 581, 572), (599, 591, 590, 589), (587, 597, 595, 588), (597, 598, 596, 595), (598, 599, 589, 596), (594, 593, 599, 598), (585, 594, 598, 597), (586, 585, 597, 587), (593, 592, 591, 599), (574, 593, 594, 575), (579, 589, 590, 573), (578, 596, 589, 579), (575, 594, 585, 576), (570, 586, 587, 580), (581, 591, 592, 572), (576, 585, 586, 570), (571, 588, 595, 577), (573, 590, 591, 581), (572, 592, 593, 574), (580, 587, 588, 571), (577, 595, 596, 578), (614, 609, 603, 611), (610, 601, 607, 612), (612, 607, 608, 613), (613, 608, 609, 614), (605, 613, 614, 604), (606, 612, 613, 605), (600, 610, 612, 606), (604, 614, 611, 602), (629, 621, 620, 619), (617, 627, 625, 618), (627, 628, 626, 625), (628, 629, 619, 626), (624, 623, 629, 628), (615, 624, 628, 627), (616, 615, 627, 617), (623, 622, 621, 629), (604, 623, 624, 605), (609, 619, 620, 603), (608, 626, 619, 609), (605, 624, 615, 606), (600, 616, 617, 610), (611, 621, 622, 602), (606, 615, 616, 600), (601, 618, 625, 607), (603, 620, 621, 611), (602, 622, 623, 604), (610, 617, 618, 601), (607, 625, 626, 608), (644, 639, 633, 641), (640, 631, 637, 642), (642, 637, 638, 643), (643, 638, 639, 644), (635, 643, 644, 634), (636, 642, 643, 635), (630, 640, 642, 636), (634, 644, 641, 632), (659, 651, 650, 649), (647, 657, 655, 648), (657, 658, 656, 655), (658, 659, 649, 656), (654, 653, 659, 658), (645, 654, 658, 657), (646, 645, 657, 647), (653, 652, 651, 659), (634, 653, 654, 635), (639, 649, 650, 633), (638, 656, 649, 639), (635, 654, 645, 636), (630, 646, 647, 640), (641, 651, 652, 632), (636, 645, 646, 630), (631, 648, 655, 637), (633, 650, 651, 641), (632, 652, 653, 634), (640, 647, 648, 631), (637, 655, 656, 638), (674, 669, 663, 671), (670, 661, 667, 672), (672, 667, 668, 673), (673, 668, 669, 674), (665, 673, 674, 664), (666, 672, 673, 665), (660, 670, 672, 666), (664, 674, 671, 662), (689, 681, 680, 679), (677, 687, 685, 678), (687, 688, 686, 685), (688, 689, 679, 686), (684, 683, 689, 688), (675, 684, 688, 687), (676, 675, 687, 677), (683, 682, 681, 689), (664, 683, 684, 665), (669, 679, 680, 663), (668, 686, 679, 669), (665, 684, 675, 666), (660, 676, 677, 670), (671, 681, 682, 662), (666, 675, 676, 660), (661, 678, 685, 667), (663, 680, 681, 671), (662, 682, 683, 664), (670, 677, 678, 661), (667, 685, 686, 668), (704, 699, 693, 701), (700, 691, 697, 702), (702, 697, 698, 703), (703, 698, 699, 704), (695, 703, 704, 694), (696, 702, 703, 695), (690, 700, 702, 696), (694, 704, 701, 692), (719, 711, 710, 709), (707, 717, 715, 708), (717, 718, 716, 715), (718, 719, 709, 716), (714, 713, 719, 718), (705, 714, 718, 717), (706, 705, 717, 707), (713, 712, 711, 719), (694, 713, 714, 695), (699, 709, 710, 693), (698, 716, 709, 699), (695, 714, 705, 696), (690, 706, 707, 700), (701, 711, 712, 692), (696, 705, 706, 690), (691, 708, 715, 697), (693, 710, 711, 701), (692, 712, 713, 694), (700, 707, 708, 691), (697, 715, 716, 698)])
me_plane.polygons.foreach_set('use_smooth', [True] * 672)
me_plane.materials.append(mat_red)
me_plane.use_remesh_preserve_volume = False
me_plane.use_remesh_preserve_attributes = False
me_plane.use_mirror_vertex_groups = False
me_plane.update()
me_vert = bpy.data.meshes.new('Vert')
me_vert.from_pydata([(-0.228, 0.2961, 2.179), (0.6163, 0.3674, 3.095), (0.4179, 0.06623, 2.946), (1.229, 0.2613, 4.169), (-0.2299, -0.4166, 1.407), (1.108, 0.2673, 4.25), (1.047, 0.1548, 4.17), (-0.5731, -0.3192, 1.986), (0.8652, 0.4925, 3.705), (0.721, 0.3445, 3.813), (-0.1893, 0.3935, 1.367), (0.9508, 0.1968, 3.868), (0.5532, 0.5993, 3.466), (0.4834, 0.3627, 3.682), (-1.354, -0.9373, 3.739), (0.7614, 0.1561, 3.634), (0.9357, 0.32, 3.546), (0.2783, 0.003555, 0.8977), (0.526, 0.1289, 3.48), (-0.2077, 0.4894, 0.9025), (-0.6934, 0.003749, 0.8836), (-0.2075, -0.4821, 0.8788), (0.5611, 0.01942, -0.04724), (-0.1982, 0.7787, -0.04515), (-0.9574, 0.01948, -0.05339), (-0.1981, -0.7398, -0.05548), (1.334, 0.1011, 4.973), (-0.9228, 1.342, 4.925), (0.4182, 0.6424, 3.283), (0.1303, 0.5184, 2.996), (-1.163, -1.081, 3.438), (-0.5713, 0.004278, 1.767), (0.1569, 0.08636, 1.738), (-0.463, -1.743, 4.461), (-1.278, -0.966, 4.423), (1.265, 1.078, 4.544), (-0.8655, -1.106, 3.442), (-1.174, -0.7221, 3.581), (1.207, 0.3406, 4.032), (0.8653, 0.3526, 3.989), (1.007, 0.4923, 3.904), (1.117, 0.1633, 4.05), (1.228, 0.02105, 4.243), (1.12, 0.03736, 4.314), (1.169, 0.1474, 4.363), (1.278, 0.1286, 4.296), (1.317, -0.0913, 4.544), (1.124, 0.5546, 4.058), (1.211, 0.4658, 4.143), (1.101, 0.4461, 4.23), (1.015, 0.5246, 4.132), (1.217, 0.8664, 4.289), (1.287, 0.7981, 4.361), (1.271, 1.094, 4.481), (1.32, 1.046, 4.533), (1.248, 0.999, 4.575), (1.194, 1.074, 4.524), (-0.6317, -0.3706, 2.157), (-0.6367, -0.0623, 2.32), (-0.3945, -0.1652, 2.532), (-0.2652, -0.3926, 2.208), (-0.8487, -0.5549, 2.499), (-0.8968, -0.2982, 2.701), (-0.583, -0.6303, 2.671), (-0.6283, -0.3814, 2.885), (-1.052, -0.8189, 2.974), (-1.134, -0.646, 3.324), (-0.8485, -0.6677, 3.386), (-0.8303, -0.9528, 3.229), (-1.278, -0.8278, 4.084), (-1.125, -0.9584, 4.026), (-1.266, -1.116, 3.976), (-1.403, -0.9607, 4.095), (-1.338, -0.9672, 4.394), (-1.279, -0.914, 4.401), (-1.221, -0.9645, 4.394), (-1.278, -1.023, 4.393), (-0.8662, -1.287, 3.668), (-1.086, -1.274, 3.792), (-0.9921, -1.053, 3.932), (-0.7922, -1.068, 3.786), (-0.8782, -1.555, 4.116), (-0.8395, -1.346, 4.195), (-0.618, -1.38, 4.117), (-0.489, -1.748, 4.297), (-0.5528, -1.78, 4.442), (-0.5197, -1.672, 4.5), (-0.4189, -1.662, 4.425), (0.2963, 0.2662, 2.387), (0.1351, -0.1192, 2.287), (-0.09586, 0.04026, 2.609), (-0.07201, 0.3436, 2.427), (0.05844, 0.1453, 3.05), (0.1013, 0.4567, 2.816), (-0.1084, 0.6171, 3.326), (0.2457, 0.7183, 3.464), (0.2481, 0.4305, 3.713), (0.008729, 0.2831, 3.455), (-0.06313, 0.5977, 3.916), (-0.594, 0.5852, 3.946), (-0.6803, 0.9141, 3.799), (-0.4921, 0.8266, 4.264), (-0.8405, 1.016, 3.986), (-0.537, 1.124, 4.084), (-0.8097, 0.7353, 4.169), (-1.001, 1.26, 4.551), (-0.7699, 1.126, 4.698), (-0.9756, 1.076, 4.658), (-0.8885, 1.38, 4.873), (-0.9677, 1.36, 4.878), (-0.8734, 1.3, 4.921), (-0.9564, 1.285, 4.917), (1.214, -0.06321, 4.593), (1.243, 0.04823, 4.586), (1.352, 0.01535, 4.561), (1.278, 0.09326, 4.806), (1.375, -0.02199, 4.906), (1.261, 0.01683, 4.928), (1.295, 0.1396, 4.925), (1.399, 0.112, 4.92), (-0.4679, 0.21, 1.859), (-0.2579, 0.3654, 1.759), (-0.5738, -0.004222, 2.122), (-0.1531, -0.4205, 1.709), (0.01678, -0.31, 1.891), (-0.6158, -0.003998, 1.329), (0.1914, 0.01633, 1.334), (-0.4583, -0.4095, 1.675), (-0.6103, -0.2093, 1.726), (0.1763, 0.1752, 2.076), (0.177, -0.1409, 1.787), (0.05222, 0.3096, 1.71), (1.021, 0.2338, 4.207), (1.219, 0.207, 4.093), (-1.283, -0.9666, 3.507), (-1.229, -1.149, 3.874), (-1.186, -1.197, 3.668), (-0.7543, -0.8551, 3.383), (-0.8192, -0.8851, 3.644), (-1.034, -1.303, 3.642), (-1.209, -0.7812, 3.823), (-1.077, -0.9654, 3.939), (-0.9663, -0.87, 3.848), (-0.448, -1.771, 4.384), (0.205, 0.1196, 3.38), (0.4602, 0.07213, 3.232), (0.4977, 0.3803, 2.873), (0.01053, 0.5928, 3.218), (0.3429, 0.5736, 2.933), (0.7414, 0.3397, 3.296), (0.5742, 0.5406, 3.189), (1.384, 0.05583, 4.967), (0.3713, -0.55, -0.05189), (-0.2005, -0.5905, 0.4509), (-0.7676, -0.55, -0.0565), (-0.8065, 0.01556, 0.4547), (-0.7676, 0.5889, -0.04875), (-0.2006, 0.6215, 0.4698), (0.3713, 0.5889, -0.04414), (0.4055, 0.01544, 0.4659), (0.1569, -0.3607, 0.8871), (-0.5719, -0.3606, 0.8765), (-0.572, 0.368, 0.8943), (0.1909, 0.4039, 0.7125), (0.9001, 0.454, 3.554), (0.5223, 0.2087, 3.637), (0.5962, 0.5139, 3.679), (1.074, 0.4354, 3.846), (0.889, 0.1935, 3.574), (0.762, 0.2233, 3.811), (0.7586, 0.464, 3.778), (1.281, 0.06619, 4.255), (1.082, 0.127, 4.114), (1.163, 0.0006772, 4.269), (1.097, 0.1316, 4.304), (1.22, 0.1938, 4.301), (1.194, 0.5028, 4.069), (1.188, 0.4873, 4.239), (1.196, 1.021, 4.558), (-0.481, -0.4786, 2.198), (-0.7099, -0.202, 2.198), (-0.4885, -0.01614, 2.443), (-0.2675, -0.3005, 2.443), (-0.24, -0.04964, 2.445), (-0.9625, -0.9895, 3.143), (-0.7131, -0.7468, 3.208), (-1.041, -1.237, 3.964), (-0.8829, -0.9918, 3.879), (-0.4172, -1.697, 4.352), (0.1073, 0.377, 2.338), (0.2253, -0.0015, 2.165), (0.01294, -0.1098, 2.523), (-0.1862, 0.2042, 2.518), (0.4116, 0.13, 2.572), (0.151, -0.02113, 2.819), (-0.03944, 0.2946, 2.846), (-0.2008, 0.4574, 3.409), (0.09444, 0.7257, 3.321), (-0.02935, 0.3719, 3.75), (-0.8421, 0.7989, 3.964), (-0.9404, 0.9188, 4.172), (-0.6746, 1.124, 3.947), (-0.4458, 1.01, 4.216), (-0.9841, 1.314, 4.887), (1.256, -0.1051, 4.565), (1.246, 0.07554, 4.901), (0.254, -0.439, 0.4575), (-0.655, -0.4389, 0.4491), (-0.6551, 0.47, 0.4632), (-1.37, -1.054, 4.117), (0.2375, 0.4568, 2.607), (1.302, -0.05562, 4.845), (1.315, 1.065, 4.484), (1.305, 1.001, 4.564), (1.236, 1.047, 4.575), (-1.324, -0.9211, 4.384), (-1.235, -0.9203, 4.383), (-1.234, -1.009, 4.382), (-0.5288, -1.796, 4.366), (-0.5858, -1.714, 4.477), (-0.4742, -1.616, 4.463), (-0.927, 1.383, 4.86), (-0.8539, 1.335, 4.892), (-0.9107, 1.267, 4.919), (1.312, 0.009392, 4.966), (1.273, 0.08183, 4.965), (1.35, 0.143, 4.898), (0.1017, -0.34, 1.407), (-0.5447, -0.3335, 1.354), (-0.4999, 0.3152, 1.398), (0.08702, 0.3065, 1.332), (0.6783, 0.1567, 3.321), (0.4134, 0.5894, 3.652), (1.041, 0.2255, 3.822), (0.8682, 0.2272, 3.942), (0.8834, 0.4697, 3.935), (1.183, 0.3546, 4.218), (1.362, -0.04514, 4.548), (1.044, 0.5544, 4.07), (1.217, 1.089, 4.47), (1.03, 0.4813, 4.203), (1.276, 0.8374, 4.306), (-0.3846, -0.4406, 1.98), (-0.6429, -0.1667, 2.016), (-0.3715, 0.1366, 2.323), (-0.09936, -0.2336, 2.327), (-0.7275, -0.6784, 2.574), (-0.9581, -0.4235, 2.589), (-0.7256, -0.2206, 2.75), (-0.5111, -0.4934, 2.766), (-1.222, -0.7842, 3.24), (-0.981, -0.5783, 3.353), (-1.323, -1.093, 3.8), (-1.295, -0.8038, 3.57), (-1.078, -0.8136, 3.885), (-1.11, -1.134, 3.915), (-1.325, -1.013, 4.379), (-1.374, -0.8685, 4.113), (-1.169, -0.8542, 4.063), (-1.166, -1.074, 4.023), (-0.776, -1.163, 3.679), (-0.6016, -1.469, 4.037), (-0.7956, -1.6, 4.032), (-0.9097, -1.451, 4.18), (-0.6968, -1.335, 4.2), (-0.003213, 0.3509, 2.066), (0.5801, 0.1905, 3.014), (0.2413, 0.02561, 3.095), (-0.04004, 0.3698, 3.165), (0.1752, 0.2384, 3.623), (0.1213, 0.7125, 3.763), (-1.042, 1.161, 4.606), (-0.6367, 0.693, 4.244), (-0.9061, 1.336, 4.556), (-0.7404, 1.238, 4.67), (-0.8671, 1.061, 4.712), (1.416, 0.0272, 4.89), (1.202, -0.001351, 4.595), (1.307, 0.05928, 4.576)], [], [(0, 265, 121), (1, 266, 146), (1, 150, 149), (60, 242, 123), (3, 175, 45), (45, 171, 3), (5, 236, 49), (4, 227, 123), (174, 44, 5), (7, 243, 128), (48, 236, 3), (89, 245, 124), (42, 173, 172), (172, 41, 42), (10, 229, 121), (11, 169, 15), (15, 168, 11), (167, 38, 16), (16, 164, 167), (8, 164, 12), (132, 234, 6), (15, 169, 165), (165, 18, 15), (50, 238, 235), (235, 240, 50), (159, 163, 17), (18, 165, 269), (269, 144, 18), (163, 157, 19), (78, 255, 135), (80, 260, 137), (137, 138, 80), (79, 187, 142), (26, 151, 119), (150, 148, 28), (29, 268, 147), (139, 136, 30), (97, 268, 92), (254, 142, 67), (77, 139, 36), (68, 137, 36), (37, 253, 140), (140, 254, 37), (39, 234, 132), (41, 172, 234), (234, 11, 41), (277, 43, 112), (50, 240, 56), (47, 239, 51), (51, 239, 53), (213, 52, 54), (55, 213, 214), (55, 214, 178), (248, 64, 59), (247, 61, 65), (65, 246, 184), (14, 252, 72), (71, 209, 252), (252, 135, 71), (70, 258, 75), (259, 76, 71), (78, 262, 81), (79, 255, 186), (77, 261, 84), (84, 262, 77), (84, 188, 143), (88, 193, 190), (190, 129, 88), (89, 194, 191), (2, 194, 89), (89, 193, 2), (92, 195, 90), (90, 194, 92), (94, 197, 147), (96, 270, 98), (98, 198, 96), (198, 99, 97), (97, 269, 198), (100, 201, 197), (100, 197, 94), (98, 270, 101), (199, 102, 100), (100, 196, 199), (99, 272, 104), (104, 199, 99), (272, 107, 104), (273, 108, 103), (105, 271, 109), (109, 273, 105), (106, 274, 110), (275, 111, 107), (113, 277, 115), (114, 276, 237), (115, 277, 205), (119, 276, 114), (117, 224, 225), (117, 225, 205), (226, 115, 118), (115, 205, 118), (119, 151, 276), (150, 1, 146, 148), (0, 120, 244), (266, 1, 149, 231), (145, 2, 266, 231), (2, 145, 267), (124, 60, 123, 227), (132, 5, 49, 240), (124, 245, 60), (3, 171, 133), (3, 236, 175), (127, 4, 123, 242), (43, 6, 172, 173), (4, 127, 228), (5, 44, 175), (175, 236, 5), (5, 132, 174), (127, 7, 128, 228), (6, 43, 174), (174, 132, 6), (133, 38, 48, 3), (7, 127, 242), (38, 176, 48), (130, 89, 124, 227), (171, 42, 41, 133), (89, 130, 190), (40, 8, 170, 235), (39, 9, 169, 234), (8, 40, 167), (167, 164, 8), (170, 9, 39, 235), (131, 10, 121, 265), (10, 131, 230), (233, 168, 16, 38), (11, 168, 233), (11, 234, 169), (170, 8, 12, 166), (9, 13, 165, 169), (12, 164, 150), (12, 232, 166), (170, 166, 13, 9), (134, 14, 253, 250), (166, 232, 13), (168, 15, 18, 231), (14, 134, 252), (6, 234, 172), (149, 16, 168, 231), (164, 16, 149, 150), (126, 17, 163, 230), (160, 17, 126, 227), (159, 17, 160, 206), (145, 18, 144, 267), (10, 19, 162, 229), (145, 231, 18), (163, 19, 10, 230), (162, 19, 157, 208), (252, 136, 78, 135), (125, 20, 161, 228), (136, 139, 78), (138, 187, 80), (162, 20, 125, 229), (155, 20, 162, 208), (161, 20, 155, 207), (4, 21, 160, 227), (161, 21, 4, 228), (153, 21, 161, 207), (160, 21, 153, 206), (163, 159, 22, 158), (206, 152, 22, 159), (165, 13, 96, 269), (208, 157, 23, 156), (13, 232, 96), (163, 158, 23, 157), (207, 155, 24, 154), (208, 156, 24, 155), (254, 141, 79, 142), (141, 255, 79), (206, 153, 25, 152), (207, 154, 25, 153), (226, 118, 26, 119), (224, 151, 26, 225), (26, 118, 225), (223, 110, 27, 111), (222, 108, 27, 110), (221, 109, 27, 108), (203, 111, 27, 109), (197, 95, 28, 148), (12, 28, 95, 232), (197, 148, 29, 147), (28, 12, 150), (134, 30, 136, 252), (250, 65, 30, 134), (184, 139, 30, 65), (267, 144, 97, 92), (128, 31, 125, 228), (144, 269, 97), (243, 122, 31, 128), (120, 31, 122, 244), (229, 125, 31, 120), (230, 131, 32, 126), (129, 32, 131, 265), (190, 130, 32, 129), (126, 32, 130, 227), (220, 86, 33, 87), (219, 85, 33, 86), (218, 143, 33, 85), (188, 87, 33, 143), (217, 75, 34, 76), (216, 74, 34, 75), (215, 73, 34, 74), (256, 76, 34, 73), (213, 54, 35, 214), (35, 56, 214), (212, 53, 35, 54), (239, 56, 35, 53), (138, 67, 142, 187), (260, 77, 36, 137), (138, 137, 67), (67, 251, 254), (184, 68, 36, 139), (253, 37, 66, 250), (251, 66, 37, 254), (238, 47, 40, 235), (38, 133, 233), (167, 176, 38), (39, 132, 240), (240, 235, 39), (167, 40, 47, 176), (233, 133, 41, 11), (46, 42, 171, 237), (173, 42, 46, 204), (277, 113, 44, 174), (43, 173, 204), (43, 277, 174), (278, 175, 44, 113), (114, 45, 175, 278), (237, 171, 45, 114), (239, 238, 50, 56), (112, 43, 204), (47, 238, 239), (177, 236, 48), (49, 236, 177), (241, 176, 47, 51), (241, 52, 48, 176), (213, 177, 48, 52), (213, 55, 49, 177), (51, 53, 212, 241), (49, 55, 240), (178, 240, 55), (56, 240, 178), (212, 54, 52, 241), (120, 0, 121, 229), (246, 61, 57, 179), (56, 178, 214), (247, 180, 57, 61), (243, 7, 57, 180), (179, 57, 7, 242), (62, 58, 180, 247), (248, 181, 58, 62), (244, 122, 58, 181), (180, 58, 122, 243), (183, 59, 182, 245), (181, 248, 59), (59, 249, 182), (181, 59, 183, 244), (249, 63, 60, 182), (179, 60, 63, 246), (248, 62, 66, 251), (179, 242, 60), (60, 245, 182), (59, 64, 249), (65, 61, 246), (250, 247, 65), (250, 66, 62, 247), (249, 64, 67, 185), (67, 137, 185), (251, 67, 64, 248), (63, 68, 184, 246), (185, 137, 68), (249, 185, 68, 63), (14, 72, 257, 253), (72, 252, 209), (254, 140, 69, 258), (257, 69, 140, 253), (141, 70, 259, 255), (258, 70, 141, 254), (255, 259, 71, 135), (73, 72, 209, 256), (256, 209, 71, 76), (72, 73, 257), (70, 75, 259), (69, 74, 216, 258), (215, 257, 73), (215, 74, 69, 257), (263, 186, 78, 81), (217, 259, 75), (75, 258, 216), (76, 259, 217), (77, 260, 261), (77, 262, 139), (82, 79, 186, 263), (186, 255, 78), (78, 139, 262), (264, 187, 79, 82), (83, 80, 187, 264), (261, 260, 80, 83), (81, 85, 219, 263), (84, 143, 218), (218, 262, 84), (84, 261, 188), (218, 85, 81, 262), (82, 86, 220, 264), (219, 86, 82, 263), (83, 87, 188, 261), (220, 87, 83, 264), (189, 88, 129, 265), (88, 189, 210), (183, 90, 192, 244), (190, 193, 89), (191, 245, 89), (191, 194, 90), (90, 195, 192), (191, 90, 183, 245), (195, 93, 91, 192), (189, 91, 93, 210), (0, 91, 189, 265), (192, 91, 0, 244), (146, 88, 210, 148), (193, 88, 146, 266), (29, 93, 195, 268), (193, 266, 2), (2, 267, 194), (92, 194, 267), (92, 268, 195), (148, 210, 93, 29), (196, 94, 147, 268), (103, 95, 197, 201), (270, 232, 95), (198, 269, 96), (96, 232, 270), (97, 99, 196), (196, 268, 97), (100, 94, 196), (198, 98, 101, 272), (95, 103, 270), (271, 105, 102, 200), (99, 198, 272), (100, 102, 201), (202, 270, 103), (101, 270, 202), (99, 199, 196), (201, 102, 105, 273), (106, 101, 202, 274), (102, 199, 200), (103, 201, 273), (103, 274, 202), (271, 200, 104, 107), (101, 106, 272), (116, 46, 237, 276), (200, 199, 104), (103, 108, 274), (275, 272, 106), (107, 272, 275), (106, 110, 275), (107, 111, 271), (221, 273, 109), (109, 271, 203), (222, 274, 108), (108, 273, 221), (223, 275, 110), (110, 274, 222), (203, 271, 111), (111, 275, 223), (204, 46, 116, 211), (112, 117, 205, 277), (112, 204, 211), (113, 115, 278), (226, 119, 114, 278), (117, 112, 211), (115, 226, 278), (116, 276, 151), (116, 151, 224), (116, 224, 211), (117, 211, 224), (118, 205, 225)])
me_vert.polygons.foreach_set('use_smooth', [True] * 384)
_uv = me_vert.uv_layers.new(name='UVMap')
_uv.uv.foreach_set('vector', [0.8479, 0.1026, 0.876, 0.1212, 0.8444, 0.1652, 0.6573, 0.3024, 0.6824, 0.3154, 0.6559, 0.3394, 0.6573, 0.3024, 0.6338, 0.2926, 0.6605, 0.2679, 0.1519, 0.338, 0.141, 0.3042, 0.1752, 0.2667, 0.5822, 0.701, 0.5859, 0.7218, 0.5754, 0.7257, 0.6883, 0.1008, 0.6969, 0.1061, 0.6695, 0.1211, 0.2312, 0.9191, 0.2429, 0.9292, 0.2332, 0.9443, 0.1688, 0.2217, 0.2104, 0.2238, 0.1752, 0.2667, 0.1913, 0.8574, 0.1978, 0.849, 0.2092, 0.867, 0.4429, 0.3144, 0.4269, 0.3197, 0.4265, 0.2772, 0.07631, 0.9326, 0.07631, 0.947, 0.06474, 0.9438, 0.1934, 0.3495, 0.166, 0.3547, 0.1909, 0.2934, 0.3082, 0.6443, 0.2999, 0.6477, 0.2858, 0.6223, 0.2858, 0.6223, 0.2899, 0.6127, 0.3082, 0.6443, 0.8557, 0.2225, 0.8181, 0.2149, 0.8444, 0.1652, 0.2684, 0.584, 0.2426, 0.5733, 0.2478, 0.5486, 0.2478, 0.5486, 0.2643, 0.5405, 0.2684, 0.584, 0.6453, 0.1739, 0.6579, 0.1407, 0.6619, 0.2225, 0.6619, 0.2225, 0.6435, 0.2237, 0.6453, 0.1739, 0.7324, 0.7832, 0.7513, 0.7936, 0.7212, 0.8412, 0.2716, 0.6337, 0.255, 0.5934, 0.279, 0.6297, 0.2478, 0.5486, 0.2426, 0.5733, 0.2132, 0.5458, 0.2132, 0.5458, 0.2192, 0.5239, 0.2478, 0.5486, 0.7896, 0.8872, 0.7823, 0.8796, 0.797, 0.8551, 0.797, 0.8551, 0.7967, 0.8963, 0.7896, 0.8872, 0.2648, 0.8354, 0.2648, 0.8926, 0.2178, 0.8803, 0.2192, 0.5239, 0.2132, 0.5458, 0.1651, 0.5396, 0.1651, 0.5396, 0.1776, 0.5063, 0.2192, 0.5239, 0.9118, 0.3177, 0.8511, 0.3588, 0.8528, 0.2923, 0.5893, 0.9181, 0.5893, 0.9422, 0.5718, 0.941, 0.9923, 0.2165, 0.9743, 0.2148, 0.9856, 0.155, 0.8801, 0.6383, 0.8671, 0.6007, 0.8761, 0.5736, 0.2007, 0.9113, 0.2092, 0.9259, 0.19, 0.9326, 0.5946, 0.8217, 0.586, 0.8243, 0.5844, 0.8159, 0.7512, 0.8649, 0.7513, 0.9134, 0.724, 0.8744, 0.31, 0.4769, 0.3411, 0.4986, 0.3098, 0.509, 0.06687, 0.5538, 0.04143, 0.5543, 0.04274, 0.5192, 0.9158, 0.8916, 0.8964, 0.8525, 0.9158, 0.8303, 0.824, 0.572, 0.8423, 0.574, 0.8587, 0.6458, 0.08853, 0.559, 0.06687, 0.5538, 0.08405, 0.5232, 0.9592, 0.1448, 0.9856, 0.155, 0.9575, 0.1807, 0.5511, 0.5384, 0.5681, 0.5349, 0.5643, 0.5729, 0.8065, 0.5834, 0.824, 0.572, 0.8138, 0.6197, 0.8148, 0.859, 0.8293, 0.8486, 0.8293, 0.8895, 0.2899, 0.6127, 0.2858, 0.6223, 0.255, 0.5934, 0.255, 0.5934, 0.2684, 0.584, 0.2899, 0.6127, 0.1823, 0.8132, 0.1802, 0.8549, 0.1748, 0.8128, 0.2894, 0.7598, 0.3006, 0.7611, 0.2929, 0.8622, 0.8491, 0.9331, 0.841, 0.8339, 0.8501, 0.8748, 0.8501, 0.8748, 0.841, 0.8339, 0.8477, 0.8303, 0.3105, 0.8584, 0.317, 0.8188, 0.3169, 0.8623, 0.8799, 0.8364, 0.8721, 0.8341, 0.8835, 0.8303, 0.8799, 0.8364, 0.8835, 0.8303, 0.8878, 0.836, 0.8681, 0.7514, 0.8856, 0.7252, 0.9142, 0.7809, 0.4858, 0.3981, 0.496, 0.3847, 0.5485, 0.4498, 0.05307, 0.4486, 0.0965, 0.3912, 0.07009, 0.4767, 0.5913, 0.5577, 0.6111, 0.5655, 0.6022, 0.6092, 0.02294, 0.5973, 0.004274, 0.6159, 0.01668, 0.5707, 0.01668, 0.5707, 0.03074, 0.5832, 0.02294, 0.5973, 0.292, 0.9151, 0.279, 0.9095, 0.3063, 0.874, 0.03402, 0.6045, 0.01161, 0.6568, 0.02294, 0.5973, 0.05662, 0.5746, 0.1064, 0.6176, 0.09213, 0.6284, 0.2007, 0.9113, 0.1933, 0.8915, 0.2092, 0.8863, 0.9556, 0.2218, 0.9775, 0.2884, 0.973, 0.3466, 0.1505, 0.6617, 0.1064, 0.6176, 0.08853, 0.559, 0.973, 0.3466, 0.9863, 0.3504, 0.9793, 0.3597, 0.6722, 0.4168, 0.6909, 0.3848, 0.71, 0.4507, 0.71, 0.4507, 0.6851, 0.4658, 0.6722, 0.4168, 0.1934, 0.3495, 0.184, 0.4259, 0.1732, 0.3825, 0.2146, 0.4458, 0.184, 0.4259, 0.1934, 0.3495, 0.7286, 0.4396, 0.6909, 0.3848, 0.7019, 0.3343, 0.3638, 0.4805, 0.3463, 0.4512, 0.3794, 0.4135, 0.1509, 0.3918, 0.184, 0.4259, 0.1612, 0.4562, 0.533, 0.9422, 0.5633, 0.9541, 0.5387, 0.965, 0.6467, 0.7571, 0.6677, 0.7978, 0.6432, 0.8106, 0.6432, 0.8106, 0.617, 0.7844, 0.6467, 0.7571, 0.427, 0.9141, 0.4629, 0.8286, 0.452, 0.9492, 0.452, 0.9492, 0.418, 0.9521, 0.427, 0.9141, 0.5177, 0.8256, 0.5423, 0.7984, 0.5633, 0.9541, 0.5177, 0.8256, 0.5633, 0.9541, 0.533, 0.9422, 0.6432, 0.8106, 0.6677, 0.7978, 0.6402, 0.8851, 0.07467, 0.9111, 0.1002, 0.8972, 0.1055, 0.9238, 0.5177, 0.8256, 0.5141, 0.9355, 0.4989, 0.8019, 0.4629, 0.8286, 0.4388, 0.7923, 0.4633, 0.7798, 0.4633, 0.7798, 0.4904, 0.7944, 0.4629, 0.8286, 0.4388, 0.7923, 0.4381, 0.7055, 0.4633, 0.7798, 0.3657, 0.738, 0.3987, 0.7099, 0.3546, 0.828, 0.09187, 0.812, 0.07483, 0.8105, 0.08805, 0.7616, 0.08805, 0.7616, 0.1055, 0.8052, 0.09187, 0.812, 0.2679, 0.9361, 0.2548, 0.9257, 0.2679, 0.9035, 0.6452, 0.955, 0.6674, 0.988, 0.6358, 0.9683, 0.191, 0.815, 0.1823, 0.8132, 0.201, 0.7833, 0.7048, 0.06064, 0.704, 0.0127, 0.7132, 0.06182, 0.201, 0.7833, 0.1823, 0.8132, 0.1979, 0.769, 0.6924, 0.009773, 0.704, 0.0127, 0.7048, 0.06064, 0.7023, 0.9374, 0.6948, 0.936, 0.7023, 0.9268, 0.1913, 0.7645, 0.2008, 0.7598, 0.1979, 0.769, 0.7604, 0.904, 0.7691, 0.8888, 0.7688, 0.9063, 0.201, 0.7833, 0.1979, 0.769, 0.2092, 0.7663, 0.6924, 0.009773, 0.7008, 0.004419, 0.704, 0.0127, 0.6338, 0.2926, 0.6573, 0.3024, 0.6559, 0.3394, 0.631, 0.341, 0.3463, 0.3519, 0.3656, 0.302, 0.377, 0.3701, 0.6824, 0.3154, 0.6573, 0.3024, 0.6605, 0.2679, 0.6875, 0.2681, 0.2162, 0.488, 0.2146, 0.4458, 0.2304, 0.4555, 0.2408, 0.5019, 0.2146, 0.4458, 0.2162, 0.488, 0.1904, 0.4664, 0.1909, 0.2934, 0.1519, 0.338, 0.1752, 0.2667, 0.2104, 0.2238, 0.2178, 0.915, 0.2312, 0.9191, 0.2332, 0.9443, 0.2235, 0.9501, 0.1909, 0.2934, 0.166, 0.3547, 0.1519, 0.338, 0.6695, 0.1211, 0.6969, 0.1061, 0.677, 0.1317, 0.7598, 0.9243, 0.7691, 0.9151, 0.7691, 0.9422, 0.1339, 0.2584, 0.1688, 0.2217, 0.1752, 0.2667, 0.141, 0.3042, 0.2919, 0.6533, 0.279, 0.6297, 0.2858, 0.6223, 0.2999, 0.6477, 0.1688, 0.2217, 0.1339, 0.2584, 0.1234, 0.2095, 0.6014, 0.7083, 0.5931, 0.7309, 0.5859, 0.7218, 0.2462, 0.9077, 0.2429, 0.9292, 0.2312, 0.9191, 0.2312, 0.9191, 0.2178, 0.915, 0.2278, 0.9015, 0.1339, 0.2584, 0.1102, 0.3013, 0.1041, 0.2614, 0.1234, 0.2095, 0.1903, 0.8775, 0.1802, 0.8549, 0.1913, 0.8574, 0.1913, 0.8574, 0.1997, 0.8728, 0.1903, 0.8775, 0.677, 0.1317, 0.6579, 0.1407, 0.6407, 0.1257, 0.6695, 0.1211, 0.1102, 0.3013, 0.1339, 0.2584, 0.141, 0.3042, 0.6579, 0.1407, 0.6353, 0.1368, 0.6407, 0.1257, 0.7284, 0.5042, 0.7286, 0.4396, 0.7551, 0.4998, 0.7556, 0.5595, 0.6969, 0.1061, 0.704, 0.1109, 0.6843, 0.1437, 0.677, 0.1317, 0.7286, 0.4396, 0.7284, 0.5042, 0.71, 0.4507, 0.7279, 0.7502, 0.7324, 0.7832, 0.7149, 0.7831, 0.7125, 0.7563, 0.1324, 0.8617, 0.1401, 0.8396, 0.1566, 0.8471, 0.1511, 0.8634, 0.7324, 0.7832, 0.7279, 0.7502, 0.7415, 0.7472, 0.7415, 0.7472, 0.7513, 0.7936, 0.7324, 0.7832, 0.799, 0.8303, 0.8175, 0.8312, 0.8148, 0.859, 0.797, 0.8551, 0.8888, 0.1711, 0.8557, 0.2225, 0.8444, 0.1652, 0.876, 0.1212, 0.8557, 0.2225, 0.8888, 0.1711, 0.8972, 0.2253, 0.6754, 0.1789, 0.6807, 0.2214, 0.6619, 0.2225, 0.6579, 0.1407, 0.2684, 0.584, 0.2643, 0.5405, 0.2801, 0.5778, 0.2684, 0.584, 0.255, 0.5934, 0.2426, 0.5733, 0.7149, 0.7831, 0.7324, 0.7832, 0.7212, 0.8412, 0.7068, 0.8104, 0.1401, 0.8396, 0.144, 0.8038, 0.1663, 0.8111, 0.1566, 0.8471, 0.7212, 0.8412, 0.7513, 0.7936, 0.7512, 0.8649, 0.7212, 0.8412, 0.689, 0.8334, 0.7068, 0.8104, 0.1241, 0.8434, 0.1218, 0.8184, 0.144, 0.8038, 0.1401, 0.8396, 0.588, 0.5242, 0.5913, 0.5577, 0.5681, 0.5349, 0.5568, 0.4874, 0.1218, 0.8184, 0.1141, 0.7905, 0.144, 0.8038, 0.2643, 0.5405, 0.2478, 0.5486, 0.2192, 0.5239, 0.2408, 0.5019, 0.5913, 0.5577, 0.588, 0.5242, 0.6111, 0.5655, 0.279, 0.6297, 0.255, 0.5934, 0.2858, 0.6223, 0.6605, 0.2679, 0.6619, 0.2225, 0.6807, 0.2214, 0.6875, 0.2681, 0.6435, 0.2237, 0.6619, 0.2225, 0.6605, 0.2679, 0.6338, 0.2926, 0.7034, 0.5642, 0.7017, 0.6172, 0.6452, 0.6478, 0.6638, 0.571, 0.7549, 0.6258, 0.7017, 0.6172, 0.7034, 0.5642, 0.7556, 0.5595, 0.6959, 0.6674, 0.7017, 0.6172, 0.7549, 0.6258, 0.7624, 0.6773, 0.2162, 0.488, 0.2192, 0.5239, 0.1776, 0.5063, 0.1904, 0.4664, 0.8557, 0.2225, 0.8528, 0.2923, 0.8106, 0.2888, 0.8181, 0.2149, 0.2162, 0.488, 0.2408, 0.5019, 0.2192, 0.5239, 0.9118, 0.3177, 0.8528, 0.2923, 0.8557, 0.2225, 0.8972, 0.2253, 0.8106, 0.2888, 0.8528, 0.2923, 0.8511, 0.3588, 0.7984, 0.3539, 0.01668, 0.5707, 0.04143, 0.5543, 0.05662, 0.5746, 0.03074, 0.5832, 0.3939, 0.2211, 0.3905, 0.1552, 0.432, 0.1517, 0.434, 0.2221, 0.04143, 0.5543, 0.06687, 0.5538, 0.05662, 0.5746, 0.8671, 0.6007, 0.8584, 0.5641, 0.8761, 0.5736, 0.3362, 0.1615, 0.3905, 0.1552, 0.3939, 0.2211, 0.3467, 0.2353, 0.3886, 0.09156, 0.3905, 0.1552, 0.3362, 0.1615, 0.3208, 0.09864, 0.432, 0.1517, 0.3905, 0.1552, 0.3886, 0.09156, 0.4405, 0.08766, 0.1688, 0.2217, 0.1819, 0.1457, 0.2259, 0.1488, 0.2104, 0.2238, 0.1275, 0.1399, 0.1819, 0.1457, 0.1688, 0.2217, 0.1234, 0.2095, 0.1934, 0.08493, 0.1819, 0.1457, 0.1275, 0.1399, 0.1254, 0.07775, 0.2259, 0.1488, 0.1819, 0.1457, 0.1934, 0.08493, 0.2483, 0.08818, 0.6452, 0.6478, 0.6959, 0.6674, 0.6904, 0.7266, 0.6124, 0.7383, 0.7624, 0.6773, 0.7737, 0.7383, 0.6904, 0.7266, 0.6959, 0.6674, 0.1663, 0.8111, 0.144, 0.8038, 0.1361, 0.7686, 0.1663, 0.7598, 0.7984, 0.3539, 0.8511, 0.3588, 0.8483, 0.4378, 0.7823, 0.431, 0.144, 0.8038, 0.1141, 0.7905, 0.1361, 0.7686, 0.9118, 0.3177, 0.9335, 0.4328, 0.8483, 0.4378, 0.8511, 0.3588, 0.4405, 0.08766, 0.3886, 0.09156, 0.3886, 0.01587, 0.4537, 0.01157, 0.3208, 0.09864, 0.3036, 0.02387, 0.3886, 0.01587, 0.3886, 0.09156, 0.172, 0.9312, 0.1837, 0.9149, 0.2007, 0.9113, 0.19, 0.9326, 0.1837, 0.9149, 0.1933, 0.8915, 0.2007, 0.9113, 0.2483, 0.08818, 0.1934, 0.08493, 0.207, 0.01322, 0.2759, 0.01662, 0.1254, 0.07775, 0.1219, 0.004419, 0.207, 0.01322, 0.1934, 0.08493, 0.5913, 0.8101, 0.5993, 0.8123, 0.5946, 0.8217, 0.5844, 0.8159, 0.6948, 0.936, 0.686, 0.9276, 0.6942, 0.9222, 0.7023, 0.9268, 0.5946, 0.8217, 0.5993, 0.8123, 0.6014, 0.8196, 0.6694, 0.981, 0.6764, 0.9797, 0.6768, 0.9893, 0.6674, 0.988, 0.4059, 0.7131, 0.3987, 0.7099, 0.4038, 0.7022, 0.4094, 0.7092, 0.3942, 0.7067, 0.3944, 0.701, 0.4038, 0.7022, 0.3987, 0.7099, 0.6673, 0.9934, 0.6674, 0.988, 0.6768, 0.9893, 0.6735, 0.9956, 0.6853, 0.9033, 0.6874, 0.875, 0.724, 0.8744, 0.7513, 0.9134, 0.7212, 0.8412, 0.724, 0.8744, 0.6874, 0.875, 0.689, 0.8334, 0.04352, 0.9009, 0.004274, 0.8435, 0.03651, 0.8449, 0.05619, 0.8765, 0.724, 0.8744, 0.7212, 0.8412, 0.7512, 0.8649, 0.02073, 0.5263, 0.04274, 0.5192, 0.04143, 0.5543, 0.01668, 0.5707, 0.02488, 0.4851, 0.05307, 0.4486, 0.04274, 0.5192, 0.02073, 0.5263, 0.07009, 0.4767, 0.06687, 0.5538, 0.04274, 0.5192, 0.05307, 0.4486, 0.1904, 0.4664, 0.1776, 0.5063, 0.143, 0.5128, 0.1612, 0.4562, 0.4265, 0.2772, 0.3969, 0.2855, 0.3939, 0.2211, 0.434, 0.2221, 0.1776, 0.5063, 0.1651, 0.5396, 0.143, 0.5128, 0.4269, 0.3197, 0.4033, 0.3374, 0.3969, 0.2855, 0.4265, 0.2772, 0.3656, 0.302, 0.3969, 0.2855, 0.4033, 0.3374, 0.377, 0.3701, 0.3467, 0.2353, 0.3939, 0.2211, 0.3969, 0.2855, 0.3656, 0.302, 0.6638, 0.571, 0.6659, 0.5225, 0.6962, 0.5121, 0.7034, 0.5642, 0.9087, 0.1145, 0.9138, 0.16, 0.8888, 0.1711, 0.876, 0.1212, 0.71, 0.4507, 0.7284, 0.5042, 0.6962, 0.5121, 0.6851, 0.4658, 0.7034, 0.5642, 0.6962, 0.5121, 0.7284, 0.5042, 0.7556, 0.5595, 0.5718, 0.8971, 0.5809, 0.896, 0.5852, 0.9092, 0.5735, 0.908, 0.5917, 0.892, 0.5973, 0.9019, 0.5852, 0.9092, 0.5809, 0.896, 0.1462, 0.6721, 0.1558, 0.6752, 0.1515, 0.6859, 0.1412, 0.6828, 0.9863, 0.3504, 0.9957, 0.3549, 0.9877, 0.3647, 0.9793, 0.3597, 0.711, 0.9255, 0.7171, 0.9222, 0.7194, 0.93, 0.7108, 0.9321, 0.7233, 0.923, 0.726, 0.9289, 0.7194, 0.93, 0.7171, 0.9222, 0.726, 0.9358, 0.7204, 0.939, 0.7194, 0.93, 0.726, 0.9289, 0.7134, 0.9388, 0.7108, 0.9321, 0.7194, 0.93, 0.7204, 0.939, 0.04242, 0.9097, 0.04808, 0.9107, 0.04585, 0.9198, 0.04006, 0.9215, 0.04585, 0.9198, 0.04671, 0.9295, 0.04006, 0.9215, 0.05506, 0.9133, 0.05501, 0.9209, 0.04585, 0.9198, 0.04808, 0.9107, 0.05506, 0.9281, 0.04671, 0.9295, 0.04585, 0.9198, 0.05501, 0.9209, 0.8671, 0.6007, 0.8587, 0.6458, 0.8423, 0.574, 0.8584, 0.5641, 0.9743, 0.2148, 0.9556, 0.2218, 0.9575, 0.1807, 0.9856, 0.155, 0.8671, 0.6007, 0.8801, 0.6383, 0.8587, 0.6458, 0.8587, 0.6458, 0.8377, 0.6553, 0.824, 0.572, 0.9421, 0.134, 0.9592, 0.1448, 0.9575, 0.1807, 0.9437, 0.2142, 0.5681, 0.5349, 0.5511, 0.5384, 0.5352, 0.5019, 0.5568, 0.4874, 0.8377, 0.6553, 0.8212, 0.6586, 0.8138, 0.6197, 0.824, 0.572, 0.7922, 0.9089, 0.8031, 0.9051, 0.7994, 0.932, 0.7823, 0.939, 0.6579, 0.1407, 0.677, 0.1317, 0.6754, 0.1789, 0.6453, 0.1739, 0.6353, 0.1368, 0.6579, 0.1407, 0.8148, 0.859, 0.8293, 0.8895, 0.7967, 0.8963, 0.7967, 0.8963, 0.797, 0.8551, 0.8148, 0.859, 0.8126, 0.939, 0.7994, 0.932, 0.8031, 0.9051, 0.8122, 0.9053, 0.2801, 0.5778, 0.3013, 0.6194, 0.2899, 0.6127, 0.2684, 0.584, 0.7203, 0.065, 0.704, 0.1109, 0.6969, 0.1061, 0.7132, 0.06182, 0.2999, 0.6477, 0.3082, 0.6443, 0.3209, 0.6909, 0.313, 0.6935, 0.1823, 0.8132, 0.191, 0.815, 0.1978, 0.849, 0.1913, 0.8574, 0.2919, 0.6533, 0.2999, 0.6477, 0.313, 0.6935, 0.1802, 0.8549, 0.1823, 0.8132, 0.1913, 0.8574, 0.5802, 0.7681, 0.5859, 0.7218, 0.5931, 0.7309, 0.5884, 0.7681, 0.5718, 0.7693, 0.5754, 0.7257, 0.5859, 0.7218, 0.5802, 0.7681, 0.7132, 0.06182, 0.6969, 0.1061, 0.6883, 0.1008, 0.7048, 0.06064, 0.2847, 0.8609, 0.279, 0.7598, 0.2894, 0.7598, 0.2929, 0.8622, 0.3051, 0.6965, 0.2919, 0.6533, 0.313, 0.6935, 0.8491, 0.9331, 0.8378, 0.9349, 0.841, 0.8339, 0.7345, 0.9406, 0.7411, 0.9222, 0.7458, 0.9406, 0.2332, 0.9443, 0.2429, 0.9292, 0.2462, 0.9487, 0.8571, 0.8739, 0.858, 0.9349, 0.8491, 0.9331, 0.8501, 0.8748, 0.7717, 0.8082, 0.7621, 0.8083, 0.7598, 0.7493, 0.7717, 0.7472, 0.3105, 0.8584, 0.3092, 0.7681, 0.317, 0.7598, 0.317, 0.8188, 0.8721, 0.8341, 0.8799, 0.8364, 0.8766, 0.9293, 0.8666, 0.9197, 0.8501, 0.8748, 0.8477, 0.8303, 0.8534, 0.8314, 0.8571, 0.8739, 0.8766, 0.9293, 0.8799, 0.8364, 0.8878, 0.9283, 0.8878, 0.836, 0.8878, 0.9283, 0.8799, 0.8364, 0.2929, 0.8622, 0.3006, 0.7611, 0.3006, 0.8589, 0.7706, 0.8502, 0.7636, 0.8518, 0.7621, 0.8083, 0.7717, 0.8082, 0.3656, 0.302, 0.3463, 0.3519, 0.3326, 0.2908, 0.3467, 0.2353, 0.0965, 0.3912, 0.07587, 0.3772, 0.1021, 0.3265, 0.1265, 0.3357, 0.2929, 0.8622, 0.3006, 0.8589, 0.3, 0.8652, 0.4858, 0.3981, 0.4377, 0.3453, 0.4552, 0.3384, 0.496, 0.3847, 0.4269, 0.3197, 0.4429, 0.3144, 0.4552, 0.3384, 0.4377, 0.3453, 0.1265, 0.3357, 0.1021, 0.3265, 0.1102, 0.3013, 0.141, 0.3042, 0.4677, 0.4164, 0.4172, 0.3653, 0.4377, 0.3453, 0.4858, 0.3981, 0.4491, 0.4259, 0.4051, 0.3851, 0.4172, 0.3653, 0.4677, 0.4164, 0.377, 0.3701, 0.4033, 0.3374, 0.4172, 0.3653, 0.4051, 0.3851, 0.4377, 0.3453, 0.4172, 0.3653, 0.4033, 0.3374, 0.4269, 0.3197, 0.2429, 0.7959, 0.2178, 0.7958, 0.221, 0.7673, 0.2435, 0.7598, 0.8967, 0.8001, 0.8681, 0.7514, 0.9142, 0.7809, 0.9142, 0.7809, 0.9091, 0.7368, 0.9395, 0.7871, 0.8967, 0.8001, 0.9142, 0.7809, 0.9312, 0.7959, 0.9076, 0.8215, 0.9883, 0.06421, 0.9624, 0.06417, 0.9674, 0.004419, 0.9957, 0.02085, 0.1265, 0.3357, 0.1519, 0.338, 0.1127, 0.4061, 0.0965, 0.3912, 0.4491, 0.4259, 0.4677, 0.4164, 0.5352, 0.5019, 0.5186, 0.5082, 0.1265, 0.3357, 0.141, 0.3042, 0.1519, 0.338, 0.1519, 0.338, 0.166, 0.3547, 0.1445, 0.371, 0.9142, 0.7809, 0.8856, 0.7252, 0.9091, 0.7368, 0.05307, 0.4486, 0.07587, 0.3772, 0.0965, 0.3912, 0.5568, 0.4874, 0.4858, 0.3981, 0.5485, 0.4498, 0.5568, 0.4874, 0.5352, 0.5019, 0.4677, 0.4164, 0.4858, 0.3981, 0.9091, 0.7368, 0.8856, 0.7252, 0.8587, 0.6458, 0.8844, 0.6667, 0.8587, 0.6458, 0.8801, 0.6383, 0.8844, 0.6667, 0.8377, 0.6553, 0.8587, 0.6458, 0.8856, 0.7252, 0.8681, 0.7514, 0.1127, 0.4061, 0.08522, 0.4901, 0.07009, 0.4767, 0.0965, 0.3912, 0.9857, 0.1277, 0.9856, 0.155, 0.9592, 0.1448, 0.9883, 0.06421, 0.9857, 0.1277, 0.9592, 0.1448, 0.9624, 0.06417, 0.5913, 0.5577, 0.6022, 0.6092, 0.5888, 0.6129, 0.5681, 0.5349, 0.6022, 0.6092, 0.6111, 0.5655, 0.6131, 0.6117, 0.824, 0.572, 0.8065, 0.5834, 0.7938, 0.5454, 0.8098, 0.5462, 0.9151, 0.9585, 0.9012, 0.9525, 0.8964, 0.9238, 0.9151, 0.9004, 0.2898, 0.9235, 0.292, 0.9151, 0.3078, 0.9221, 0.3121, 0.9346, 0.8098, 0.5462, 0.8215, 0.5471, 0.8302, 0.5587, 0.824, 0.572, 0.04559, 0.5902, 0.03402, 0.6045, 0.02294, 0.5973, 0.03074, 0.5832, 0.604, 0.6534, 0.6022, 0.6092, 0.6131, 0.6117, 0.6091, 0.651, 0.004932, 0.6541, 0.004274, 0.6159, 0.02294, 0.5973, 0.01161, 0.6568, 0.6022, 0.6092, 0.604, 0.6534, 0.5888, 0.6129, 0.292, 0.9151, 0.3063, 0.874, 0.3078, 0.9221, 0.7938, 0.5454, 0.7905, 0.4972, 0.7971, 0.4989, 0.8098, 0.5462, 0.597, 0.6526, 0.5888, 0.6129, 0.604, 0.6534, 0.7853, 0.4998, 0.7905, 0.4972, 0.7938, 0.5454, 0.7823, 0.5409, 0.1305, 0.8723, 0.1329, 0.9116, 0.1141, 0.9298, 0.1157, 0.8738, 0.3121, 0.8779, 0.3078, 0.9221, 0.3063, 0.874, 0.8007, 0.4956, 0.8098, 0.5462, 0.7971, 0.4989, 0.01161, 0.6568, 0.03402, 0.6045, 0.01713, 0.6553, 0.9556, 0.2218, 0.9743, 0.2148, 0.9775, 0.2884, 0.08853, 0.559, 0.1064, 0.6176, 0.06687, 0.5538, 0.1469, 0.8795, 0.1538, 0.9298, 0.1329, 0.9116, 0.1305, 0.8723, 0.1329, 0.9116, 0.1377, 0.9235, 0.1141, 0.9298, 0.05662, 0.5746, 0.06687, 0.5538, 0.1064, 0.6176, 0.8922, 0.5038, 0.8584, 0.5641, 0.8457, 0.5555, 0.8739, 0.5057, 0.9066, 0.5131, 0.8761, 0.5736, 0.8584, 0.5641, 0.8922, 0.5038, 0.9775, 0.2884, 0.9743, 0.2148, 0.9923, 0.2165, 0.9926, 0.2879, 0.09213, 0.6284, 0.1412, 0.6828, 0.1335, 0.6866, 0.08256, 0.6358, 0.1505, 0.6617, 0.1558, 0.6752, 0.1462, 0.6721, 0.1462, 0.6721, 0.1064, 0.6176, 0.1505, 0.6617, 0.973, 0.3466, 0.9775, 0.2884, 0.9863, 0.3504, 0.1462, 0.6721, 0.1412, 0.6828, 0.09213, 0.6284, 0.1064, 0.6176, 0.8739, 0.5057, 0.9249, 0.4467, 0.9291, 0.4535, 0.8922, 0.5038, 0.5917, 0.892, 0.5809, 0.896, 0.5792, 0.8332, 0.5973, 0.8339, 0.9926, 0.2879, 0.9957, 0.3549, 0.9863, 0.3504, 0.9775, 0.2884, 0.9291, 0.4535, 0.9395, 0.4567, 0.9066, 0.5131, 0.8922, 0.5038, 0.8868, 0.08311, 0.9171, 0.0729, 0.9087, 0.1145, 0.876, 0.1212, 0.9171, 0.0729, 0.8868, 0.08311, 0.8976, 0.04727, 0.2429, 0.7959, 0.2704, 0.7988, 0.2698, 0.8241, 0.2383, 0.8266, 0.71, 0.4507, 0.6909, 0.3848, 0.7286, 0.4396, 0.1732, 0.3825, 0.166, 0.3547, 0.1934, 0.3495, 0.1732, 0.3825, 0.184, 0.4259, 0.1509, 0.3918, 0.3794, 0.4135, 0.3463, 0.4512, 0.3612, 0.401, 0.2704, 0.77, 0.2704, 0.7988, 0.2429, 0.7959, 0.2435, 0.7598, 0.3463, 0.4512, 0.317, 0.4497, 0.3354, 0.3901, 0.3612, 0.401, 0.02852, 0.7598, 0.05619, 0.7662, 0.03806, 0.8194, 0.01451, 0.7967, 0.8479, 0.1026, 0.8639, 0.06881, 0.8868, 0.08311, 0.876, 0.1212, 0.3612, 0.401, 0.3354, 0.3901, 0.3463, 0.3519, 0.377, 0.3701, 0.9335, 0.007126, 0.9171, 0.0729, 0.8976, 0.04727, 0.9026, 0.004419, 0.6909, 0.3848, 0.6722, 0.4168, 0.6559, 0.3394, 0.6824, 0.3154, 0.31, 0.4769, 0.317, 0.4497, 0.3463, 0.4512, 0.3411, 0.4986, 0.6909, 0.3848, 0.6824, 0.3154, 0.7019, 0.3343, 0.2146, 0.4458, 0.1904, 0.4664, 0.184, 0.4259, 0.1612, 0.4562, 0.184, 0.4259, 0.1904, 0.4664, 0.03152, 0.947, 0.004274, 0.9463, 0.03152, 0.9097, 0.004274, 0.8435, 0.01451, 0.7967, 0.03806, 0.8194, 0.03651, 0.8449, 0.5141, 0.9355, 0.533, 0.9422, 0.5387, 0.965, 0.5128, 0.9795, 0.3546, 0.828, 0.3694, 0.9827, 0.3422, 0.9786, 0.3294, 0.825, 0.3925, 0.9414, 0.4094, 0.9875, 0.3694, 0.9827, 0.617, 0.7844, 0.6169, 0.7472, 0.6467, 0.7571, 0.6467, 0.7571, 0.6768, 0.7515, 0.6677, 0.7978, 0.452, 0.9492, 0.4629, 0.8286, 0.4815, 0.9264, 0.4815, 0.9264, 0.4904, 0.9697, 0.452, 0.9492, 0.5177, 0.8256, 0.533, 0.9422, 0.5141, 0.9355, 0.617, 0.7844, 0.6432, 0.8106, 0.6402, 0.8851, 0.6124, 0.8896, 0.3694, 0.9827, 0.3546, 0.828, 0.3925, 0.9414, 0.07483, 0.8105, 0.09187, 0.812, 0.1002, 0.8972, 0.07345, 0.8793, 0.4629, 0.8286, 0.427, 0.9141, 0.4388, 0.7923, 0.5177, 0.8256, 0.5175, 0.7864, 0.5423, 0.7984, 0.382, 0.8288, 0.3925, 0.9414, 0.3546, 0.828, 0.6402, 0.8851, 0.6677, 0.7978, 0.6629, 0.8957, 0.4629, 0.8286, 0.4904, 0.7944, 0.4815, 0.9264, 0.5423, 0.7984, 0.5175, 0.7864, 0.5467, 0.701, 0.5633, 0.7043, 0.6604, 0.9494, 0.6402, 0.8851, 0.6629, 0.8957, 0.6744, 0.9558, 0.1002, 0.8972, 0.07467, 0.9111, 0.07345, 0.8793, 0.3546, 0.828, 0.3294, 0.825, 0.3657, 0.738, 0.3546, 0.828, 0.3959, 0.7486, 0.382, 0.8288, 0.4525, 0.701, 0.4811, 0.7605, 0.4633, 0.7798, 0.4381, 0.7055, 0.6402, 0.8851, 0.6604, 0.9494, 0.6124, 0.8896, 0.7116, 0.01296, 0.7203, 0.065, 0.7132, 0.06182, 0.704, 0.0127, 0.4811, 0.7605, 0.4904, 0.7944, 0.4633, 0.7798, 0.3546, 0.828, 0.3987, 0.7099, 0.3959, 0.7486, 0.6452, 0.955, 0.6124, 0.8896, 0.6604, 0.9494, 0.4381, 0.7055, 0.4388, 0.7923, 0.4223, 0.7123, 0.6604, 0.9494, 0.6764, 0.9797, 0.6452, 0.955, 0.06474, 0.8061, 0.07725, 0.7598, 0.07483, 0.8105, 0.8211, 0.9431, 0.8273, 0.9051, 0.8273, 0.9456, 0.08805, 0.7616, 0.07483, 0.8105, 0.08115, 0.7632, 0.4059, 0.7131, 0.3959, 0.7486, 0.3987, 0.7099, 0.3987, 0.7099, 0.3657, 0.738, 0.3942, 0.7067, 0.6694, 0.981, 0.6452, 0.955, 0.6764, 0.9797, 0.2679, 0.9035, 0.2548, 0.9257, 0.2622, 0.9015, 0.08115, 0.7632, 0.07483, 0.8105, 0.07725, 0.7598, 0.6674, 0.988, 0.6452, 0.955, 0.6694, 0.981, 0.313, 0.6935, 0.3209, 0.6909, 0.3209, 0.7434, 0.3132, 0.7342, 0.1748, 0.8128, 0.1913, 0.7645, 0.1979, 0.769, 0.1823, 0.8132, 0.3051, 0.6965, 0.313, 0.6935, 0.3132, 0.7342, 0.7691, 0.8607, 0.7691, 0.8888, 0.7598, 0.861, 0.5913, 0.8101, 0.5844, 0.8159, 0.5718, 0.7693, 0.5802, 0.7681, 0.3035, 0.7447, 0.3051, 0.6965, 0.3132, 0.7342, 0.7691, 0.8888, 0.7604, 0.904, 0.7598, 0.861, 0.7116, 0.01296, 0.704, 0.0127, 0.7008, 0.004419, 0.6853, 0.9406, 0.686, 0.9276, 0.6948, 0.936, 0.3209, 0.7434, 0.3102, 0.7509, 0.3132, 0.7342, 0.3035, 0.7447, 0.3132, 0.7342, 0.3102, 0.7509, 0.2092, 0.7663, 0.1979, 0.769, 0.2008, 0.7598])
me_vert.materials.append(mat_tree)
me_vert.use_remesh_preserve_volume = False
me_vert.use_remesh_preserve_attributes = False
me_vert.use_mirror_vertex_groups = False
me_vert.update()

# ---- objects
ob_sun = bpy.data.objects.new('Sun', light_sun)
ob_plane = bpy.data.objects.new('Plane', me_plane)
ob_vert = bpy.data.objects.new('Vert', me_vert)
ob_camera = bpy.data.objects.new('Camera', cam_camera)

# ---- transforms, parenting, visibility, modifiers, constraints
ob_sun.location = (2.661, 1.079, 8.821)
ob_sun.rotation_euler = (3.903e-08, 0.6174, 1.075e-07)
ob_sun.lineart.crease_threshold = 0.0
ob_plane.location = (1.25, 0.945, 4.358)
ob_plane.rotation_euler = (-0.2234, 0.2197, 0.1239)
ob_plane.scale = (0.4775, 0.4775, 0.4775)
ob_plane.lineart.crease_threshold = 0.0
_m = ob_plane.modifiers.new('Decimate', 'DECIMATE')
_m.ratio = 0.3147
ob_vert.location = (0.0, 0.0, 0.0)
ob_vert.lineart.crease_threshold = 0.0
ob_camera.location = (4.747, -4.773, 5.394)
ob_camera.rotation_euler = (1.207, -5.13e-07, 0.8289)
ob_camera.lock_rotations_4d = False
ob_camera.empty_display_type = 'ARROWS'
ob_camera.color = (0.0, 0.0, 0.0, 0.0)
ob_camera.display_type = 'WIRE'
ob_camera.lineart.crease_threshold = 0.0

# ---- collection membership
col_collection_1.objects.link(ob_sun)
col_collection_1.objects.link(ob_plane)
col_collection_1.objects.link(ob_vert)
col_collection_1.objects.link(ob_camera)

# ---- scene / render settings (as saved in the file)
scene.camera = ob_camera
scene.frame_start = 1; scene.frame_end = 250; scene.frame_set(25)
scene.render.engine = 'BLENDER_EEVEE_NEXT'
scene.render.resolution_x = 540
scene.render.resolution_y = 540
scene.render.dither_intensity = 0.0
scene.cycles.use_denoising = False
scene.cycles.samples = 128
scene.cycles.sampling_pattern = 'TABULATED_SOBOL'
scene.cycles.use_adaptive_sampling = False
scene.cycles.use_light_tree = False
scene.cycles.blur_glossy = 0.0
scene.cycles.sample_clamp_indirect = 0.0
scene.view_settings.view_transform = 'Standard'
bpy.context.view_layer.update()
